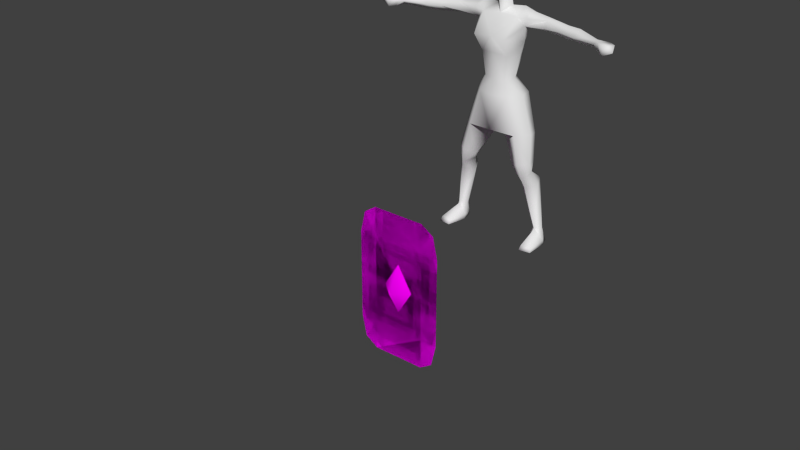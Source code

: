 # Source: germ_shield_a.blend  (saved by Blender 2.72.0; exported with 4.5.12 LTS)
import bpy
from mathutils import Matrix  # noqa: F401  (used for matrix-valued properties, if any)

bpy.ops.wm.read_factory_settings(use_empty=True)
scene = bpy.context.scene
scene.name = 'Scene'

# ---- collections
col_collection_1 = bpy.data.collections.new('Collection 1'); scene.collection.children.link(col_collection_1)

# ---- images (referenced by path relative to the original .blend; pixels are not part of the script)
import os
ASSET_DIR = os.environ.get("B2B_ASSET_DIR", "")  # directory of the original .blend (textures are referenced by path, not embedded)
HERE = os.path.dirname(os.path.abspath(__file__))  # packed textures are extracted next to this script under _unpacked/

def load_image(name, relpath, width, height, colorspace="sRGB"):
    """Load a texture the original file referenced (path relative to the .blend, or extracted next to this script)."""
    p = next((c for c in (os.path.join(HERE, relpath), os.path.join(ASSET_DIR, relpath)) if relpath and os.path.exists(c)), "")
    if p:
        img = bpy.data.images.load(p, check_existing=True)
        img.name = name
    else:  # same state as the original file: an image datablock whose file is absent (Cycles renders it pink)
        img = bpy.data.images.new(name, width, height)
        img.source = "FILE"
        img.filepath = "//" + (relpath or name)
    img.colorspace_settings.name = colorspace
    return img
img_pict_c_dds_cached_dds = load_image('pict_c.dds.cached.dds', 'pict_c.dds.cached.dds', 1024, 1024, 'sRGB')

# ---- materials (node trees are filled in below, after node groups)
mat_material = bpy.data.materials.new('Material')
mat_material.alpha_threshold = 0.0
mat_material.roughness = 0.5
mat_default = bpy.data.materials.new('Default')
mat_default.alpha_threshold = 0.0
mat_default.roughness = 0.5
mat_default.specular_intensity = 50.0

# ---- material node trees
mat_material.use_nodes = True; mat_material.node_tree.nodes.clear()
_N = mat_material.node_tree.nodes; _L = mat_material.node_tree.links
n0 = _N.new('ShaderNodeOutputMaterial'); n0.name = 'Material Output'; n0.location = (300, 300)
n1 = _N.new('ShaderNodeBsdfDiffuse'); n1.name = 'Diffuse BSDF'; n1.location = (10, 300)
n2 = _N.new('ShaderNodeTexImage'); n2.name = 'Image Texture'; n2.location = (-180, 300)
n2.width = 140
n2.image = img_pict_c_dds_cached_dds
_L.new(n1.outputs[0], n0.inputs[0])
_L.new(n2.outputs[0], n1.inputs[0])
n0.is_active_output = True

# ---- world
world_world = bpy.data.worlds.new('World'); scene.world = world_world
world_world.color = (0.05088, 0.05088, 0.05088)
world_world.use_sun_shadow = False
world_world.sun_shadow_jitter_overblur = 0.0
world_world.cycles.sampling_method = 'MANUAL'
world_world.cycles.sample_map_resolution = 256

# ---- meshes
me_plane_012 = bpy.data.meshes.new('Plane.012')
me_plane_012.from_pydata([(-2.091, -2.091, 0.0), (2.091, -2.091, 0.0), (-2.091, 2.091, 0.0), (2.091, 2.091, 0.0), (-1.412, -2.353, 0.0), (1.412, -2.353, 0.0), (1.412, 2.353, 0.0), (-1.412, 2.353, 0.0), (-2.353, 1.412, 0.0), (-2.353, -1.412, 0.0), (2.353, -1.412, 0.0), (2.353, 1.412, 0.0), (-1.412, -1.412, 0.0), (-1.412, 1.412, 0.0), (1.412, -1.412, 0.0), (1.412, 1.412, 0.0)], [], [(15, 3, 11), (13, 2, 7), (1, 14, 10), (0, 12, 4), (8, 2, 13), (5, 14, 1), (6, 3, 15), (9, 12, 0), (15, 7, 6), (15, 13, 7), (4, 14, 5), (12, 14, 4), (14, 11, 10), (14, 12, 13), (13, 9, 8), (13, 15, 14), (13, 12, 9), (14, 15, 11)])
me_plane_012.polygons.foreach_set('use_smooth', [True] * 18)
_uv = me_plane_012.uv_layers.new(name='UVMap')
_uv.uv.foreach_set('vector', [0.7999, 0.7999, 0.9999, 0.9999, 0.9999, 0.7999, 0.2001, 0.7999, 0.0001003, 0.9999, 0.2001, 0.9999, 0.9999, 9.998e-05, 0.7999, 0.2001, 0.9999, 0.2001, 9.998e-05, 0.0001005, 0.2001, 0.2001, 0.2001, 0.0001004, 0.0001002, 0.7999, 0.0001003, 0.9999, 0.2001, 0.7999, 0.7999, 0.0001, 0.7999, 0.2001, 0.9999, 9.998e-05, 0.7999, 0.9999, 0.9999, 0.9999, 0.7999, 0.7999, 0.0001001, 0.2001, 0.2001, 0.2001, 9.998e-05, 0.0001005, 0.7999, 0.7999, 0.2001, 0.9999, 0.7999, 0.9999, 0.7999, 0.7999, 0.2001, 0.7999, 0.2001, 0.9999, 0.2001, 0.0001004, 0.7999, 0.2001, 0.7999, 0.0001, 0.2001, 0.2001, 0.7999, 0.2001, 0.2001, 0.0001004, 0.7999, 0.2001, 0.9999, 0.7999, 0.9999, 0.2001, 0.7999, 0.2001, 0.2001, 0.2001, 0.2001, 0.7999, 0.2001, 0.7999, 0.0001001, 0.2001, 0.0001002, 0.7999, 0.2001, 0.7999, 0.7999, 0.7999, 0.7999, 0.2001, 0.2001, 0.7999, 0.2001, 0.2001, 0.0001001, 0.2001, 0.7999, 0.2001, 0.7999, 0.7999, 0.9999, 0.7999])
me_plane_012.materials.append(mat_material)
me_plane_012.use_remesh_preserve_volume = False
me_plane_012.use_remesh_preserve_attributes = False
me_plane_012.use_mirror_vertex_groups = False
me_plane_012.update()
me_plane_011 = bpy.data.meshes.new('Plane.011')
me_plane_011.from_pydata([(0.0, 1.821e-08, 0.1833), (-0.8138, 4.47e-08, -8.882e-16), (-1.192e-07, -0.7884, 1.516e-08), (1.192e-07, 0.7884, -1.516e-08), (0.8138, -4.47e-08, 8.882e-16), (-2.091, -2.091, 0.0), (2.091, -2.091, 0.0), (-2.091, 2.091, 0.0), (2.091, 2.091, 0.0), (-1.412, -2.353, 0.0), (1.412, -2.353, 0.0), (1.412, 2.353, 0.0), (-1.412, 2.353, 0.0), (-2.353, 1.412, 0.0), (-2.353, -1.412, 0.0), (2.353, -1.412, 0.0), (2.353, 1.412, 0.0), (-1.412, -1.412, 0.0), (-1.412, 1.412, 0.0), (1.412, -1.412, 0.0), (1.412, 1.412, 0.0)], [], [(0, 3, 1), (4, 0, 2), (0, 1, 2), (0, 4, 3), (20, 16, 8), (18, 12, 7), (6, 15, 19), (5, 9, 17), (13, 18, 7), (10, 6, 19), (11, 20, 8), (14, 5, 17), (20, 11, 12), (20, 12, 18), (9, 10, 19), (17, 9, 19), (19, 15, 16), (19, 18, 17), (18, 13, 14), (18, 19, 20), (18, 14, 17), (19, 16, 20)])
me_plane_011.polygons.foreach_set('use_smooth', [True] * 22)
_uv = me_plane_011.uv_layers.new(name='UVMap')
_uv.uv.foreach_set('vector', [0.5, 0.5, 0.5, 0.6678, 0.3322, 0.5, 0.6678, 0.5, 0.5, 0.5, 0.5, 0.3322, 0.5, 0.5, 0.3322, 0.5, 0.5, 0.3322, 0.5, 0.5, 0.6678, 0.5, 0.5, 0.6678, 0.7999, 0.7999, 0.9999, 0.7999, 0.9999, 0.9999, 0.2001, 0.7999, 0.2001, 0.9999, 0.0001003, 0.9999, 0.9999, 9.998e-05, 0.9999, 0.2001, 0.7999, 0.2001, 9.998e-05, 0.0001005, 0.2001, 0.0001004, 0.2001, 0.2001, 0.0001002, 0.7999, 0.2001, 0.7999, 0.0001003, 0.9999, 0.7999, 0.0001, 0.9999, 9.998e-05, 0.7999, 0.2001, 0.7999, 0.9999, 0.7999, 0.7999, 0.9999, 0.9999, 0.0001001, 0.2001, 9.998e-05, 0.0001005, 0.2001, 0.2001, 0.7999, 0.7999, 0.7999, 0.9999, 0.2001, 0.9999, 0.7999, 0.7999, 0.2001, 0.9999, 0.2001, 0.7999, 0.2001, 0.0001004, 0.7999, 0.0001, 0.7999, 0.2001, 0.2001, 0.2001, 0.2001, 0.0001004, 0.7999, 0.2001, 0.7999, 0.2001, 0.9999, 0.2001, 0.9999, 0.7999, 0.7999, 0.2001, 0.2001, 0.7999, 0.2001, 0.2001, 0.2001, 0.7999, 0.0001002, 0.7999, 0.0001001, 0.2001, 0.2001, 0.7999, 0.7999, 0.2001, 0.7999, 0.7999, 0.2001, 0.7999, 0.0001001, 0.2001, 0.2001, 0.2001, 0.7999, 0.2001, 0.9999, 0.7999, 0.7999, 0.7999])
me_plane_011.materials.append(mat_material)
me_plane_011.use_remesh_preserve_volume = False
me_plane_011.use_remesh_preserve_attributes = False
me_plane_011.use_mirror_vertex_groups = False
me_plane_011.update()
me_plane_010 = bpy.data.meshes.new('Plane.010')
me_plane_010.from_pydata([(-2.091, -2.091, 0.0), (2.091, -2.091, 0.0), (-2.091, 2.091, 0.0), (2.091, 2.091, 0.0), (-1.412, -2.353, 0.0), (1.412, -2.353, 0.0), (1.412, 2.353, 0.0), (-1.412, 2.353, 0.0), (-2.353, 1.412, 0.0), (-2.353, -1.412, 0.0), (2.353, -1.412, 0.0), (2.353, 1.412, 0.0), (-1.412, -1.412, 0.0), (-1.412, 1.412, 0.0), (1.412, -1.412, 0.0), (1.412, 1.412, 0.0)], [], [(15, 3, 11), (13, 2, 7), (1, 14, 10), (0, 12, 4), (8, 2, 13), (5, 14, 1), (6, 3, 15), (9, 12, 0), (15, 7, 6), (15, 13, 7), (4, 14, 5), (12, 14, 4), (14, 11, 10), (14, 12, 13), (13, 9, 8), (13, 15, 14), (13, 12, 9), (14, 15, 11)])
me_plane_010.polygons.foreach_set('use_smooth', [True] * 18)
_uv = me_plane_010.uv_layers.new(name='UVMap')
_uv.uv.foreach_set('vector', [0.7999, 0.7999, 0.9999, 0.9999, 0.9999, 0.7999, 0.2001, 0.7999, 0.0001003, 0.9999, 0.2001, 0.9999, 0.9999, 9.998e-05, 0.7999, 0.2001, 0.9999, 0.2001, 9.998e-05, 0.0001005, 0.2001, 0.2001, 0.2001, 0.0001004, 0.0001002, 0.7999, 0.0001003, 0.9999, 0.2001, 0.7999, 0.7999, 0.0001, 0.7999, 0.2001, 0.9999, 9.998e-05, 0.7999, 0.9999, 0.9999, 0.9999, 0.7999, 0.7999, 0.0001001, 0.2001, 0.2001, 0.2001, 9.998e-05, 0.0001005, 0.7999, 0.7999, 0.2001, 0.9999, 0.7999, 0.9999, 0.7999, 0.7999, 0.2001, 0.7999, 0.2001, 0.9999, 0.2001, 0.0001004, 0.7999, 0.2001, 0.7999, 0.0001, 0.2001, 0.2001, 0.7999, 0.2001, 0.2001, 0.0001004, 0.7999, 0.2001, 0.9999, 0.7999, 0.9999, 0.2001, 0.7999, 0.2001, 0.2001, 0.2001, 0.2001, 0.7999, 0.2001, 0.7999, 0.0001001, 0.2001, 0.0001002, 0.7999, 0.2001, 0.7999, 0.7999, 0.7999, 0.7999, 0.2001, 0.2001, 0.7999, 0.2001, 0.2001, 0.0001001, 0.2001, 0.7999, 0.2001, 0.7999, 0.7999, 0.9999, 0.7999])
me_plane_010.materials.append(mat_material)
me_plane_010.use_remesh_preserve_volume = False
me_plane_010.use_remesh_preserve_attributes = False
me_plane_010.use_mirror_vertex_groups = False
me_plane_010.update()
me_plane_009 = bpy.data.meshes.new('Plane.009')
me_plane_009.from_pydata([(-2.091, -2.091, 0.0), (2.091, -2.091, 0.0), (-2.091, 2.091, 0.0), (2.091, 2.091, 0.0), (-1.412, -2.353, 0.0), (1.412, -2.353, 0.0), (1.412, 2.353, 0.0), (-1.412, 2.353, 0.0), (-2.353, 1.412, 0.0), (-2.353, -1.412, 0.0), (2.353, -1.412, 0.0), (2.353, 1.412, 0.0), (-1.412, -1.412, 0.0), (-1.412, 1.412, 0.0), (1.412, -1.412, 0.0), (1.412, 1.412, 0.0)], [], [(15, 3, 11), (13, 2, 7), (1, 14, 10), (0, 12, 4), (8, 2, 13), (5, 14, 1), (6, 3, 15), (9, 12, 0), (15, 7, 6), (15, 13, 7), (4, 14, 5), (12, 14, 4), (14, 11, 10), (14, 12, 13), (13, 9, 8), (13, 15, 14), (13, 12, 9), (14, 15, 11)])
me_plane_009.polygons.foreach_set('use_smooth', [True] * 18)
_uv = me_plane_009.uv_layers.new(name='UVMap')
_uv.uv.foreach_set('vector', [0.7999, 0.7999, 0.9999, 0.9999, 0.9999, 0.7999, 0.2001, 0.7999, 0.0001003, 0.9999, 0.2001, 0.9999, 0.9999, 9.998e-05, 0.7999, 0.2001, 0.9999, 0.2001, 9.998e-05, 0.0001005, 0.2001, 0.2001, 0.2001, 0.0001004, 0.0001002, 0.7999, 0.0001003, 0.9999, 0.2001, 0.7999, 0.7999, 0.0001, 0.7999, 0.2001, 0.9999, 9.998e-05, 0.7999, 0.9999, 0.9999, 0.9999, 0.7999, 0.7999, 0.0001001, 0.2001, 0.2001, 0.2001, 9.998e-05, 0.0001005, 0.7999, 0.7999, 0.2001, 0.9999, 0.7999, 0.9999, 0.7999, 0.7999, 0.2001, 0.7999, 0.2001, 0.9999, 0.2001, 0.0001004, 0.7999, 0.2001, 0.7999, 0.0001, 0.2001, 0.2001, 0.7999, 0.2001, 0.2001, 0.0001004, 0.7999, 0.2001, 0.9999, 0.7999, 0.9999, 0.2001, 0.7999, 0.2001, 0.2001, 0.2001, 0.2001, 0.7999, 0.2001, 0.7999, 0.0001001, 0.2001, 0.0001002, 0.7999, 0.2001, 0.7999, 0.7999, 0.7999, 0.7999, 0.2001, 0.2001, 0.7999, 0.2001, 0.2001, 0.0001001, 0.2001, 0.7999, 0.2001, 0.7999, 0.7999, 0.9999, 0.7999])
me_plane_009.materials.append(mat_material)
me_plane_009.use_remesh_preserve_volume = False
me_plane_009.use_remesh_preserve_attributes = False
me_plane_009.use_mirror_vertex_groups = False
me_plane_009.update()
me_plane_008 = bpy.data.meshes.new('Plane.008')
me_plane_008.from_pydata([(-0.5436, -0.92, 0.0), (0.5436, -0.92, 0.0), (-0.5436, 0.92, 0.0), (0.5436, 0.92, 0.0), (-0.3671, -1.035, 0.0), (0.3671, -1.035, 0.0), (0.3671, 1.035, 0.0), (-0.3671, 1.035, 0.0), (-0.6118, 0.6212, 0.0), (-0.6118, -0.6212, 0.0), (0.6118, -0.6212, 0.0), (0.6118, 0.6212, 0.0), (-0.3671, -0.6212, 0.0), (-0.3671, 0.6212, 0.0), (0.3671, -0.6212, 0.0), (0.3671, 0.6212, 0.0)], [], [(15, 3, 11), (13, 2, 7), (1, 14, 10), (0, 12, 4), (8, 2, 13), (5, 14, 1), (6, 3, 15), (9, 12, 0), (15, 7, 6), (15, 13, 7), (4, 14, 5), (12, 14, 4), (14, 11, 10), (14, 12, 13), (13, 9, 8), (13, 15, 14), (13, 12, 9), (14, 15, 11)])
me_plane_008.polygons.foreach_set('use_smooth', [True] * 18)
_uv = me_plane_008.uv_layers.new(name='UVMap')
_uv.uv.foreach_set('vector', [0.7999, 0.7999, 0.9999, 0.9999, 0.9999, 0.7999, 0.2001, 0.7999, 0.0001003, 0.9999, 0.2001, 0.9999, 0.9999, 9.998e-05, 0.7999, 0.2001, 0.9999, 0.2001, 9.998e-05, 0.0001005, 0.2001, 0.2001, 0.2001, 0.0001004, 0.0001002, 0.7999, 0.0001003, 0.9999, 0.2001, 0.7999, 0.7999, 0.0001, 0.7999, 0.2001, 0.9999, 9.998e-05, 0.7999, 0.9999, 0.9999, 0.9999, 0.7999, 0.7999, 0.0001001, 0.2001, 0.2001, 0.2001, 9.998e-05, 0.0001005, 0.7999, 0.7999, 0.2001, 0.9999, 0.7999, 0.9999, 0.7999, 0.7999, 0.2001, 0.7999, 0.2001, 0.9999, 0.2001, 0.0001004, 0.7999, 0.2001, 0.7999, 0.0001, 0.2001, 0.2001, 0.7999, 0.2001, 0.2001, 0.0001004, 0.7999, 0.2001, 0.9999, 0.7999, 0.9999, 0.2001, 0.7999, 0.2001, 0.2001, 0.2001, 0.2001, 0.7999, 0.2001, 0.7999, 0.0001001, 0.2001, 0.0001002, 0.7999, 0.2001, 0.7999, 0.7999, 0.7999, 0.7999, 0.2001, 0.2001, 0.7999, 0.2001, 0.2001, 0.0001001, 0.2001, 0.7999, 0.2001, 0.7999, 0.7999, 0.9999, 0.7999])
me_plane_008.materials.append(mat_material)
me_plane_008.use_remesh_preserve_volume = False
me_plane_008.use_remesh_preserve_attributes = False
me_plane_008.use_mirror_vertex_groups = False
me_plane_008.update()
me_plane_007 = bpy.data.meshes.new('Plane.007')
me_plane_007.from_pydata([(0.0, 1.821e-08, 0.1833), (-0.8138, 4.47e-08, -8.882e-16), (-1.192e-07, -0.7884, 1.516e-08), (1.192e-07, 0.7884, -1.516e-08), (0.8138, -4.47e-08, 8.882e-16), (-2.091, -2.091, 0.0), (2.091, -2.091, 0.0), (-2.091, 2.091, 0.0), (2.091, 2.091, 0.0), (-1.412, -2.353, 0.0), (1.412, -2.353, 0.0), (1.412, 2.353, 0.0), (-1.412, 2.353, 0.0), (-2.353, 1.412, 0.0), (-2.353, -1.412, 0.0), (2.353, -1.412, 0.0), (2.353, 1.412, 0.0), (-1.412, -1.412, 0.0), (-1.412, 1.412, 0.0), (1.412, -1.412, 0.0), (1.412, 1.412, 0.0)], [], [(0, 3, 1), (4, 0, 2), (0, 1, 2), (0, 4, 3), (20, 16, 8), (18, 12, 7), (6, 15, 19), (5, 9, 17), (13, 18, 7), (10, 6, 19), (11, 20, 8), (14, 5, 17), (20, 11, 12), (20, 12, 18), (9, 10, 19), (17, 9, 19), (19, 15, 16), (19, 18, 17), (18, 13, 14), (18, 19, 20), (18, 14, 17), (19, 16, 20)])
me_plane_007.polygons.foreach_set('use_smooth', [True] * 22)
_uv = me_plane_007.uv_layers.new(name='UVMap')
_uv.uv.foreach_set('vector', [0.5, 0.5, 0.5, 0.6678, 0.3322, 0.5, 0.6678, 0.5, 0.5, 0.5, 0.5, 0.3322, 0.5, 0.5, 0.3322, 0.5, 0.5, 0.3322, 0.5, 0.5, 0.6678, 0.5, 0.5, 0.6678, 0.7999, 0.7999, 0.9999, 0.7999, 0.9999, 0.9999, 0.2001, 0.7999, 0.2001, 0.9999, 0.0001003, 0.9999, 0.9999, 9.998e-05, 0.9999, 0.2001, 0.7999, 0.2001, 9.998e-05, 0.0001005, 0.2001, 0.0001004, 0.2001, 0.2001, 0.0001002, 0.7999, 0.2001, 0.7999, 0.0001003, 0.9999, 0.7999, 0.0001, 0.9999, 9.998e-05, 0.7999, 0.2001, 0.7999, 0.9999, 0.7999, 0.7999, 0.9999, 0.9999, 0.0001001, 0.2001, 9.998e-05, 0.0001005, 0.2001, 0.2001, 0.7999, 0.7999, 0.7999, 0.9999, 0.2001, 0.9999, 0.7999, 0.7999, 0.2001, 0.9999, 0.2001, 0.7999, 0.2001, 0.0001004, 0.7999, 0.0001, 0.7999, 0.2001, 0.2001, 0.2001, 0.2001, 0.0001004, 0.7999, 0.2001, 0.7999, 0.2001, 0.9999, 0.2001, 0.9999, 0.7999, 0.7999, 0.2001, 0.2001, 0.7999, 0.2001, 0.2001, 0.2001, 0.7999, 0.0001002, 0.7999, 0.0001001, 0.2001, 0.2001, 0.7999, 0.7999, 0.2001, 0.7999, 0.7999, 0.2001, 0.7999, 0.0001001, 0.2001, 0.2001, 0.2001, 0.7999, 0.2001, 0.9999, 0.7999, 0.7999, 0.7999])
me_plane_007.materials.append(mat_material)
me_plane_007.use_remesh_preserve_volume = False
me_plane_007.use_remesh_preserve_attributes = False
me_plane_007.use_mirror_vertex_groups = False
me_plane_007.update()
me_plane_006 = bpy.data.meshes.new('Plane.006')
me_plane_006.from_pydata([(-2.091, -2.091, 0.0), (2.091, -2.091, 0.0), (-2.091, 2.091, 0.0), (2.091, 2.091, 0.0), (-1.412, -2.353, 0.0), (1.412, -2.353, 0.0), (1.412, 2.353, 0.0), (-1.412, 2.353, 0.0), (-2.353, 1.412, 0.0), (-2.353, -1.412, 0.0), (2.353, -1.412, 0.0), (2.353, 1.412, 0.0), (-1.412, -1.412, 0.0), (-1.412, 1.412, 0.0), (1.412, -1.412, 0.0), (1.412, 1.412, 0.0)], [], [(15, 3, 11), (13, 2, 7), (1, 14, 10), (0, 12, 4), (8, 2, 13), (5, 14, 1), (6, 3, 15), (9, 12, 0), (15, 7, 6), (15, 13, 7), (4, 14, 5), (12, 14, 4), (14, 11, 10), (14, 12, 13), (13, 9, 8), (13, 15, 14), (13, 12, 9), (14, 15, 11)])
me_plane_006.polygons.foreach_set('use_smooth', [True] * 18)
_uv = me_plane_006.uv_layers.new(name='UVMap')
_uv.uv.foreach_set('vector', [0.7999, 0.7999, 0.9999, 0.9999, 0.9999, 0.7999, 0.2001, 0.7999, 0.0001003, 0.9999, 0.2001, 0.9999, 0.9999, 9.998e-05, 0.7999, 0.2001, 0.9999, 0.2001, 9.998e-05, 0.0001005, 0.2001, 0.2001, 0.2001, 0.0001004, 0.0001002, 0.7999, 0.0001003, 0.9999, 0.2001, 0.7999, 0.7999, 0.0001, 0.7999, 0.2001, 0.9999, 9.998e-05, 0.7999, 0.9999, 0.9999, 0.9999, 0.7999, 0.7999, 0.0001001, 0.2001, 0.2001, 0.2001, 9.998e-05, 0.0001005, 0.7999, 0.7999, 0.2001, 0.9999, 0.7999, 0.9999, 0.7999, 0.7999, 0.2001, 0.7999, 0.2001, 0.9999, 0.2001, 0.0001004, 0.7999, 0.2001, 0.7999, 0.0001, 0.2001, 0.2001, 0.7999, 0.2001, 0.2001, 0.0001004, 0.7999, 0.2001, 0.9999, 0.7999, 0.9999, 0.2001, 0.7999, 0.2001, 0.2001, 0.2001, 0.2001, 0.7999, 0.2001, 0.7999, 0.0001001, 0.2001, 0.0001002, 0.7999, 0.2001, 0.7999, 0.7999, 0.7999, 0.7999, 0.2001, 0.2001, 0.7999, 0.2001, 0.2001, 0.0001001, 0.2001, 0.7999, 0.2001, 0.7999, 0.7999, 0.9999, 0.7999])
me_plane_006.materials.append(mat_material)
me_plane_006.use_remesh_preserve_volume = False
me_plane_006.use_remesh_preserve_attributes = False
me_plane_006.use_mirror_vertex_groups = False
me_plane_006.update()
me_plane_005 = bpy.data.meshes.new('Plane.005')
me_plane_005.from_pydata([(0.0, 1.821e-08, 0.1833), (-0.8138, 4.47e-08, -8.882e-16), (-1.192e-07, -0.7884, 1.516e-08), (1.192e-07, 0.7884, -1.516e-08), (0.8138, -4.47e-08, 8.882e-16), (-2.091, -2.091, 0.0), (2.091, -2.091, 0.0), (-2.091, 2.091, 0.0), (2.091, 2.091, 0.0), (-1.412, -2.353, 0.0), (1.412, -2.353, 0.0), (1.412, 2.353, 0.0), (-1.412, 2.353, 0.0), (-2.353, 1.412, 0.0), (-2.353, -1.412, 0.0), (2.353, -1.412, 0.0), (2.353, 1.412, 0.0), (-1.412, -1.412, 0.0), (-1.412, 1.412, 0.0), (1.412, -1.412, 0.0), (1.412, 1.412, 0.0)], [], [(0, 3, 1), (4, 0, 2), (0, 1, 2), (0, 4, 3), (20, 16, 8), (18, 12, 7), (6, 15, 19), (5, 9, 17), (13, 18, 7), (10, 6, 19), (11, 20, 8), (14, 5, 17), (20, 11, 12), (20, 12, 18), (9, 10, 19), (17, 9, 19), (19, 15, 16), (19, 18, 17), (18, 13, 14), (18, 19, 20), (18, 14, 17), (19, 16, 20)])
me_plane_005.polygons.foreach_set('use_smooth', [True] * 22)
_uv = me_plane_005.uv_layers.new(name='UVMap')
_uv.uv.foreach_set('vector', [0.5, 0.5, 0.5, 0.6678, 0.3322, 0.5, 0.6678, 0.5, 0.5, 0.5, 0.5, 0.3322, 0.5, 0.5, 0.3322, 0.5, 0.5, 0.3322, 0.5, 0.5, 0.6678, 0.5, 0.5, 0.6678, 0.7999, 0.7999, 0.9999, 0.7999, 0.9999, 0.9999, 0.2001, 0.7999, 0.2001, 0.9999, 0.0001003, 0.9999, 0.9999, 9.998e-05, 0.9999, 0.2001, 0.7999, 0.2001, 9.998e-05, 0.0001005, 0.2001, 0.0001004, 0.2001, 0.2001, 0.0001002, 0.7999, 0.2001, 0.7999, 0.0001003, 0.9999, 0.7999, 0.0001, 0.9999, 9.998e-05, 0.7999, 0.2001, 0.7999, 0.9999, 0.7999, 0.7999, 0.9999, 0.9999, 0.0001001, 0.2001, 9.998e-05, 0.0001005, 0.2001, 0.2001, 0.7999, 0.7999, 0.7999, 0.9999, 0.2001, 0.9999, 0.7999, 0.7999, 0.2001, 0.9999, 0.2001, 0.7999, 0.2001, 0.0001004, 0.7999, 0.0001, 0.7999, 0.2001, 0.2001, 0.2001, 0.2001, 0.0001004, 0.7999, 0.2001, 0.7999, 0.2001, 0.9999, 0.2001, 0.9999, 0.7999, 0.7999, 0.2001, 0.2001, 0.7999, 0.2001, 0.2001, 0.2001, 0.7999, 0.0001002, 0.7999, 0.0001001, 0.2001, 0.2001, 0.7999, 0.7999, 0.2001, 0.7999, 0.7999, 0.2001, 0.7999, 0.0001001, 0.2001, 0.2001, 0.2001, 0.7999, 0.2001, 0.9999, 0.7999, 0.7999, 0.7999])
me_plane_005.materials.append(mat_material)
me_plane_005.use_remesh_preserve_volume = False
me_plane_005.use_remesh_preserve_attributes = False
me_plane_005.use_mirror_vertex_groups = False
me_plane_005.update()
me_plane_004 = bpy.data.meshes.new('Plane.004')
me_plane_004.from_pydata([(0.0, 1.821e-08, 0.1833), (-0.8138, 4.47e-08, -8.882e-16), (-1.192e-07, -0.7884, 1.516e-08), (1.192e-07, 0.7884, -1.516e-08), (0.8138, -4.47e-08, 8.882e-16), (-2.091, -2.091, 0.0), (2.091, -2.091, 0.0), (-2.091, 2.091, 0.0), (2.091, 2.091, 0.0), (-1.412, -2.353, 0.0), (1.412, -2.353, 0.0), (1.412, 2.353, 0.0), (-1.412, 2.353, 0.0), (-2.353, 1.412, 0.0), (-2.353, -1.412, 0.0), (2.353, -1.412, 0.0), (2.353, 1.412, 0.0), (-1.412, -1.412, 0.0), (-1.412, 1.412, 0.0), (1.412, -1.412, 0.0), (1.412, 1.412, 0.0)], [], [(0, 3, 1), (4, 0, 2), (0, 1, 2), (0, 4, 3), (20, 16, 8), (18, 12, 7), (6, 15, 19), (5, 9, 17), (13, 18, 7), (10, 6, 19), (11, 20, 8), (14, 5, 17), (20, 11, 12), (20, 12, 18), (9, 10, 19), (17, 9, 19), (19, 15, 16), (19, 18, 17), (18, 13, 14), (18, 19, 20), (18, 14, 17), (19, 16, 20)])
me_plane_004.polygons.foreach_set('use_smooth', [True] * 22)
_uv = me_plane_004.uv_layers.new(name='UVMap')
_uv.uv.foreach_set('vector', [0.5, 0.5, 0.5, 0.6678, 0.3322, 0.5, 0.6678, 0.5, 0.5, 0.5, 0.5, 0.3322, 0.5, 0.5, 0.3322, 0.5, 0.5, 0.3322, 0.5, 0.5, 0.6678, 0.5, 0.5, 0.6678, 0.7999, 0.7999, 0.9999, 0.7999, 0.9999, 0.9999, 0.2001, 0.7999, 0.2001, 0.9999, 0.0001003, 0.9999, 0.9999, 9.998e-05, 0.9999, 0.2001, 0.7999, 0.2001, 9.998e-05, 0.0001005, 0.2001, 0.0001004, 0.2001, 0.2001, 0.0001002, 0.7999, 0.2001, 0.7999, 0.0001003, 0.9999, 0.7999, 0.0001, 0.9999, 9.998e-05, 0.7999, 0.2001, 0.7999, 0.9999, 0.7999, 0.7999, 0.9999, 0.9999, 0.0001001, 0.2001, 9.998e-05, 0.0001005, 0.2001, 0.2001, 0.7999, 0.7999, 0.7999, 0.9999, 0.2001, 0.9999, 0.7999, 0.7999, 0.2001, 0.9999, 0.2001, 0.7999, 0.2001, 0.0001004, 0.7999, 0.0001, 0.7999, 0.2001, 0.2001, 0.2001, 0.2001, 0.0001004, 0.7999, 0.2001, 0.7999, 0.2001, 0.9999, 0.2001, 0.9999, 0.7999, 0.7999, 0.2001, 0.2001, 0.7999, 0.2001, 0.2001, 0.2001, 0.7999, 0.0001002, 0.7999, 0.0001001, 0.2001, 0.2001, 0.7999, 0.7999, 0.2001, 0.7999, 0.7999, 0.2001, 0.7999, 0.0001001, 0.2001, 0.2001, 0.2001, 0.7999, 0.2001, 0.9999, 0.7999, 0.7999, 0.7999])
me_plane_004.materials.append(mat_material)
me_plane_004.use_remesh_preserve_volume = False
me_plane_004.use_remesh_preserve_attributes = False
me_plane_004.use_mirror_vertex_groups = False
me_plane_004.update()
me_plane_003 = bpy.data.meshes.new('Plane.003')
me_plane_003.from_pydata([(-2.091, -2.091, 0.0), (2.091, -2.091, 0.0), (-2.091, 2.091, 0.0), (2.091, 2.091, 0.0), (-1.412, -2.353, 0.0), (1.412, -2.353, 0.0), (1.412, 2.353, 0.0), (-1.412, 2.353, 0.0), (-2.353, 1.412, 0.0), (-2.353, -1.412, 0.0), (2.353, -1.412, 0.0), (2.353, 1.412, 0.0), (-1.412, -1.412, 0.0), (-1.412, 1.412, 0.0), (1.412, -1.412, 0.0), (1.412, 1.412, 0.0)], [], [(15, 11, 3), (13, 7, 2), (1, 10, 14), (0, 4, 12), (8, 13, 2), (5, 1, 14), (6, 15, 3), (9, 0, 12), (15, 6, 7), (15, 7, 13), (4, 5, 14), (12, 4, 14), (14, 10, 11), (14, 13, 12), (13, 8, 9), (13, 14, 15), (13, 9, 12), (14, 11, 15)])
me_plane_003.polygons.foreach_set('use_smooth', [True] * 18)
_uv = me_plane_003.uv_layers.new(name='UVMap')
_uv.uv.foreach_set('vector', [0.7999, 0.7999, 0.9999, 0.7999, 0.9999, 0.9999, 0.2001, 0.7999, 0.2001, 0.9999, 0.0001003, 0.9999, 0.9999, 9.998e-05, 0.9999, 0.2001, 0.7999, 0.2001, 9.998e-05, 0.0001005, 0.2001, 0.0001004, 0.2001, 0.2001, 0.0001002, 0.7999, 0.2001, 0.7999, 0.0001003, 0.9999, 0.7999, 0.0001, 0.9999, 9.998e-05, 0.7999, 0.2001, 0.7999, 0.9999, 0.7999, 0.7999, 0.9999, 0.9999, 0.0001001, 0.2001, 9.998e-05, 0.0001005, 0.2001, 0.2001, 0.7999, 0.7999, 0.7999, 0.9999, 0.2001, 0.9999, 0.7999, 0.7999, 0.2001, 0.9999, 0.2001, 0.7999, 0.2001, 0.0001004, 0.7999, 0.0001, 0.7999, 0.2001, 0.2001, 0.2001, 0.2001, 0.0001004, 0.7999, 0.2001, 0.7999, 0.2001, 0.9999, 0.2001, 0.9999, 0.7999, 0.7999, 0.2001, 0.2001, 0.7999, 0.2001, 0.2001, 0.2001, 0.7999, 0.0001002, 0.7999, 0.0001001, 0.2001, 0.2001, 0.7999, 0.7999, 0.2001, 0.7999, 0.7999, 0.2001, 0.7999, 0.0001001, 0.2001, 0.2001, 0.2001, 0.7999, 0.2001, 0.9999, 0.7999, 0.7999, 0.7999])
me_plane_003.materials.append(mat_material)
me_plane_003.use_remesh_preserve_volume = False
me_plane_003.use_remesh_preserve_attributes = False
me_plane_003.use_mirror_vertex_groups = False
me_plane_003.update()
me_cube_001 = bpy.data.meshes.new('Cube.001')
me_cube_001.from_pydata([(0.0, -1.225, 0.0), (-1.0, 0.0, -1.0), (1.639, 0.0, -1.639), (-1.639, 0.0, 1.639), (1.0, 0.0, 1.0)], [], [(0, 3, 1), (4, 0, 2), (0, 1, 2), (0, 4, 3)])
me_cube_001.polygons.foreach_set('use_smooth', [True] * 4)
_uv = me_cube_001.uv_layers.new(name='UVMap')
_uv.uv.foreach_set('vector', [0.5, 0.5, 0.5, 0.6678, 0.3322, 0.5, 0.6678, 0.5, 0.5, 0.5, 0.5, 0.3322, 0.5, 0.5, 0.3322, 0.5, 0.5, 0.3322, 0.5, 0.5, 0.6678, 0.5, 0.5, 0.6678])
me_cube_001.materials.append(mat_material)
me_cube_001.use_remesh_preserve_volume = False
me_cube_001.use_remesh_preserve_attributes = False
me_cube_001.use_mirror_vertex_groups = False
me_cube_001.update()
me_plane = bpy.data.meshes.new('Plane')
me_plane.from_pydata([(0.0, 8.013e-09, 0.1833), (-0.2116, 1.967e-08, -8.882e-16), (-3.099e-08, -0.3469, 1.516e-08), (3.099e-08, 0.3469, -1.516e-08), (0.2116, -1.967e-08, 8.882e-16), (-0.5436, -0.92, 0.0), (0.5436, -0.92, 0.0), (-0.5436, 0.92, 0.0), (0.5436, 0.92, 0.0), (-0.3671, -1.035, 0.0), (0.3671, -1.035, 0.0), (0.3671, 1.035, 0.0), (-0.3671, 1.035, 0.0), (-0.6118, 0.6212, 0.0), (-0.6118, -0.6212, 0.0), (0.6118, -0.6212, 0.0), (0.6118, 0.6212, 0.0), (-0.3671, -0.6212, 0.0), (-0.3671, 0.6212, 0.0), (0.3671, -0.6212, 0.0), (0.3671, 0.6212, 0.0)], [], [(0, 3, 1), (4, 0, 2), (0, 1, 2), (0, 4, 3), (20, 16, 8), (18, 12, 7), (6, 15, 19), (5, 9, 17), (13, 18, 7), (10, 6, 19), (11, 20, 8), (14, 5, 17), (20, 11, 12), (20, 12, 18), (9, 10, 19), (17, 9, 19), (19, 15, 16), (19, 18, 17), (18, 13, 14), (18, 19, 20), (18, 14, 17), (19, 16, 20)])
me_plane.polygons.foreach_set('use_smooth', [True] * 22)
_uv = me_plane.uv_layers.new(name='UVMap')
_uv.uv.foreach_set('vector', [0.5, 0.5, 0.5, 0.6678, 0.3322, 0.5, 0.6678, 0.5, 0.5, 0.5, 0.5, 0.3322, 0.5, 0.5, 0.3322, 0.5, 0.5, 0.3322, 0.5, 0.5, 0.6678, 0.5, 0.5, 0.6678, 0.7999, 0.7999, 0.9999, 0.7999, 0.9999, 0.9999, 0.2001, 0.7999, 0.2001, 0.9999, 0.0001003, 0.9999, 0.9999, 9.998e-05, 0.9999, 0.2001, 0.7999, 0.2001, 9.998e-05, 0.0001005, 0.2001, 0.0001004, 0.2001, 0.2001, 0.0001002, 0.7999, 0.2001, 0.7999, 0.0001003, 0.9999, 0.7999, 0.0001, 0.9999, 9.998e-05, 0.7999, 0.2001, 0.7999, 0.9999, 0.7999, 0.7999, 0.9999, 0.9999, 0.0001001, 0.2001, 9.998e-05, 0.0001005, 0.2001, 0.2001, 0.7999, 0.7999, 0.7999, 0.9999, 0.2001, 0.9999, 0.7999, 0.7999, 0.2001, 0.9999, 0.2001, 0.7999, 0.2001, 0.0001004, 0.7999, 0.0001, 0.7999, 0.2001, 0.2001, 0.2001, 0.2001, 0.0001004, 0.7999, 0.2001, 0.7999, 0.2001, 0.9999, 0.2001, 0.9999, 0.7999, 0.7999, 0.2001, 0.2001, 0.7999, 0.2001, 0.2001, 0.2001, 0.7999, 0.0001002, 0.7999, 0.0001001, 0.2001, 0.2001, 0.7999, 0.7999, 0.2001, 0.7999, 0.7999, 0.2001, 0.7999, 0.0001001, 0.2001, 0.2001, 0.2001, 0.7999, 0.2001, 0.9999, 0.7999, 0.7999, 0.7999])
me_plane.materials.append(mat_material)
me_plane.use_remesh_preserve_volume = False
me_plane.use_remesh_preserve_attributes = False
me_plane.use_mirror_vertex_groups = False
me_plane.update()
me_dudette_skirt = bpy.data.meshes.new('dudette_skirt')
me_dudette_skirt.from_pydata([(-134.4, -89.89, 73.32), (-135.3, -98.85, 61.0), (-129.5, -77.97, 60.99), (-127.4, -88.37, 60.94), (-138.9, -96.9, 73.23), (-137.6, -83.54, 73.12), (-147.4, -101.2, 60.93), (-147.4, -98.89, 73.21), (-147.1, -69.62, 44.11), (-160.4, -89.88, 73.33), (-159.5, -98.85, 61.0), (-165.3, -77.97, 60.99), (-167.4, -88.37, 60.94), (-155.9, -96.89, 73.24), (-157.2, -83.53, 73.11), (-147.4, -70.26, 60.84), (-147.4, -80.02, 72.68), (-162.2, -75.48, 32.02), (-175.4, -81.96, 32.03), (-176.3, -88.71, 32.03), (-167.3, -98.89, 32.02), (-147.1, -101.8, 33.25), (-147.1, -70.22, 33.25), (-119.4, -81.96, 32.03), (-118.6, -88.71, 32.03), (-132.6, -75.48, 32.02), (-127.5, -98.89, 32.02), (-147.0, -85.44, 35.24), (-115.1, -93.34, 11.0), (-121.9, -83.1, 2.54), (-122.6, -99.47, 9.7), (-129.9, -85.6, 7.511), (-116.8, -85.72, 11.06), (-115.3, -89.87, 3.454), (-126.7, -88.78, 0.7098), (-118.3, -93.77, -8.928), (-111.4, -86.21, -7.398), (-122.7, -79.55, -6.397), (-114.6, -78.73, -4.09), (-111.3, -87.5, -44.32), (-110.9, -78.68, -43.07), (-114.9, -78.81, -43.86), (-115.6, -79.48, -56.5), (-113.8, -104.6, -56.49), (-130.3, -94.36, 6.172), (-125.2, -85.99, -11.92), (-115.7, -83.13, -45.38), (-107.3, -82.87, -43.91), (-119.6, -96.18, -3.564), (-104.4, -84.15, -56.5), (-107.2, -77.11, -56.49), (-117.3, -88.77, -56.51), (-104.2, -103.3, -56.49), (-108.5, -77.15, -53.19), (-115.6, -78.75, -53.19), (-105.0, -84.01, -53.19), (-117.0, -86.62, -53.19), (-104.7, -101.1, -53.19), (-113.4, -101.9, -53.19), (-124.1, -79.5, 11.39), (-147.0, -85.44, 35.24), (-179.6, -93.34, 11.0), (-177.9, -85.72, 11.06), (-170.7, -79.5, 11.39), (-172.2, -99.47, 9.7), (-175.2, -96.18, -3.564), (-179.5, -89.87, 3.454), (-164.9, -85.6, 7.511), (-164.5, -94.36, 6.172), (-168.1, -88.78, 0.7098), (-183.4, -86.21, -7.398), (-176.6, -93.77, -8.928), (-180.2, -78.73, -4.09), (-172.1, -79.55, -6.397), (-172.9, -83.1, 2.54), (-169.6, -85.99, -11.92), (-183.5, -87.5, -44.32), (-187.5, -82.87, -43.91), (-183.9, -78.68, -43.07), (-179.9, -78.81, -43.86), (-179.1, -83.13, -45.38), (-186.3, -77.15, -53.19), (-187.6, -77.11, -56.49), (-179.2, -79.48, -56.5), (-179.2, -78.75, -53.19), (-189.8, -84.01, -53.19), (-177.9, -86.62, -53.19), (-190.1, -101.1, -53.19), (-181.0, -104.6, -56.49), (-190.6, -103.3, -56.49), (-181.4, -101.9, -53.19), (-177.5, -88.77, -56.51), (-190.4, -84.15, -56.5), (-141.4, -85.98, 126.2), (-130.5, -85.91, 127.4), (-134.5, -106.6, 106.0), (-132.4, -93.28, 119.9), (-129.8, -86.56, 101.4), (-133.5, -79.13, 122.1), (-142.7, -90.16, 134.8), (-132.8, -77.81, 111.1), (-131.2, -89.5, 90.67), (-136.5, -98.22, 91.58), (-134.2, -81.39, 90.67), (-147.4, -80.81, 138.1), (-147.4, -77.37, 90.67), (-147.4, -81.36, 128.9), (-147.4, -104.3, 106.4), (-147.4, -101.2, 93.32), (-92.72, -90.46, 121.5), (-89.59, -86.19, 119.6), (-83.74, -98.16, 116.4), (-80.62, -93.19, 121.8), (-78.89, -90.15, 119.5), (-79.36, -88.51, 113.8), (-92.64, -90.07, 111.5), (-80.08, -92.79, 111.4), (-93.85, -86.15, 120.0), (-93.87, -85.21, 114.3), (-95.07, -94.4, 116.5), (-89.96, -84.55, 114.0), (-109.3, -91.06, 121.5), (-109.4, -93.44, 116.1), (-109.3, -88.45, 113.3), (-109.0, -88.35, 123.6), (-108.8, -84.49, 121.3), (-109.3, -81.51, 115.3), (-59.79, -104.9, 119.1), (-54.56, -97.14, 118.5), (-59.46, -104.5, 112.2), (-53.02, -108.3, 118.8), (-54.69, -107.9, 111.6), (-51.13, -101.4, 111.8), (-49.06, -101.3, 118.7), (-54.8, -97.39, 114.1), (-47.35, -106.3, 115.0), (-64.49, -101.8, 116.3), (-63.35, -99.37, 119.4), (-62.34, -97.61, 118.1), (-62.61, -96.65, 114.8), (-63.03, -99.14, 113.4), (-126.7, -86.42, 111.9), (-128.1, -80.74, 114.3), (-123.5, -85.9, 124.8), (-124.7, -92.8, 120.4), (-122.2, -78.43, 120.9), (-127.1, -90.82, 114.0), (-161.3, -79.13, 122.1), (-153.4, -85.98, 126.2), (-164.3, -85.91, 127.4), (-162.4, -93.28, 119.9), (-147.4, -93.53, 121.0), (-160.4, -106.6, 106.0), (-165.0, -86.56, 101.4), (-168.1, -86.42, 111.9), (-167.7, -90.82, 114.0), (-158.3, -98.22, 91.58), (-163.6, -89.5, 90.67), (-162.0, -77.81, 111.1), (-166.7, -80.74, 114.3), (-160.6, -81.39, 90.67), (-147.4, -74.64, 110.4), (-147.4, -78.1, 122.8), (-172.6, -78.43, 120.9), (-171.3, -85.9, 124.8), (-170.1, -92.8, 120.4), (-152.1, -90.16, 134.8), (-147.4, -94.59, 132.8), (-186.0, -84.49, 121.3), (-185.5, -81.51, 115.3), (-185.8, -88.35, 123.6), (-185.6, -91.06, 121.5), (-185.4, -93.44, 116.1), (-199.7, -94.4, 116.5), (-202.1, -90.46, 121.5), (-185.5, -88.45, 113.3), (-202.2, -90.07, 111.5), (-200.9, -85.21, 114.3), (-201.0, -86.15, 120.0), (-205.2, -86.19, 119.6), (-204.9, -84.55, 114.0), (-211.1, -98.16, 116.4), (-214.2, -93.19, 121.8), (-214.7, -92.79, 111.4), (-215.9, -90.15, 119.5), (-215.5, -88.51, 113.8), (-231.5, -99.37, 119.4), (-230.3, -101.8, 116.3), (-231.8, -99.14, 113.4), (-232.5, -97.61, 118.1), (-232.2, -96.65, 114.8), (-235.0, -104.9, 119.1), (-240.3, -97.14, 118.5), (-235.4, -104.5, 112.2), (-240.0, -97.39, 114.1), (-241.8, -108.3, 118.8), (-245.8, -101.3, 118.7), (-240.1, -107.9, 111.6), (-243.7, -101.4, 111.8), (-247.5, -106.3, 115.0)], [], [(3, 24, 23), (23, 2, 3), (23, 25, 2), (24, 3, 1), (1, 26, 24), (7, 6, 1), (1, 4, 7), (0, 3, 2), (2, 5, 0), (5, 2, 15), (15, 16, 5), (4, 1, 3), (3, 0, 4), (2, 25, 8), (8, 15, 2), (25, 22, 8), (21, 26, 1), (1, 6, 21), (12, 11, 18), (18, 19, 12), (18, 11, 17), (19, 20, 10), (10, 12, 19), (7, 13, 10), (10, 6, 7), (9, 14, 11), (11, 12, 9), (14, 16, 15), (15, 11, 14), (13, 9, 12), (12, 10, 13), (11, 15, 8), (8, 17, 11), (17, 8, 22), (21, 6, 10), (10, 20, 21), (21, 20, 27), (27, 26, 21), (22, 25, 60), (60, 17, 22), (23, 24, 28), (28, 32, 23), (25, 23, 32), (32, 59, 25), (28, 24, 26), (26, 30, 28), (48, 33, 28), (28, 30, 48), (25, 59, 31), (31, 60, 25), (60, 31, 44), (26, 60, 44), (44, 30, 26), (44, 31, 34), (48, 30, 44), (44, 34, 48), (48, 35, 36), (36, 33, 48), (38, 37, 29), (33, 36, 38), (38, 29, 33), (45, 35, 48), (48, 34, 45), (45, 34, 29), (29, 37, 45), (39, 47, 36), (36, 35, 39), (40, 41, 37), (37, 38, 40), (47, 40, 38), (38, 36, 47), (39, 35, 45), (45, 46, 39), (45, 37, 41), (41, 46, 45), (42, 54, 53), (53, 50, 42), (47, 55, 53), (53, 40, 47), (46, 41, 54), (54, 56, 46), (39, 57, 55), (55, 47, 39), (57, 58, 43), (43, 52, 57), (58, 56, 51), (51, 43, 58), (54, 41, 40), (40, 53, 54), (49, 50, 53), (53, 55, 49), (42, 51, 56), (56, 54, 42), (57, 52, 49), (49, 55, 57), (57, 39, 58), (39, 46, 56), (56, 58, 39), (32, 33, 29), (29, 59, 32), (29, 34, 31), (31, 59, 29), (32, 28, 33), (42, 50, 49), (49, 51, 42), (51, 49, 52), (52, 43, 51), (18, 62, 61), (61, 19, 18), (17, 63, 62), (62, 18, 17), (61, 64, 20), (20, 19, 61), (65, 64, 61), (61, 66, 65), (17, 60, 67), (67, 63, 17), (60, 68, 67), (20, 64, 68), (68, 60, 20), (68, 69, 67), (65, 69, 68), (68, 64, 65), (65, 66, 70), (70, 71, 65), (72, 74, 73), (72, 70, 66), (66, 74, 72), (75, 69, 65), (65, 71, 75), (75, 73, 74), (74, 69, 75), (76, 71, 70), (70, 77, 76), (78, 72, 73), (73, 79, 78), (77, 70, 72), (72, 78, 77), (76, 80, 75), (75, 71, 76), (75, 80, 79), (79, 73, 75), (83, 82, 81), (81, 84, 83), (77, 78, 81), (81, 85, 77), (80, 86, 84), (84, 79, 80), (76, 77, 85), (85, 87, 76), (87, 89, 88), (88, 90, 87), (90, 88, 91), (91, 86, 90), (84, 81, 78), (78, 79, 84), (92, 85, 81), (81, 82, 92), (83, 84, 86), (86, 91, 83), (87, 85, 92), (92, 89, 87), (87, 90, 76), (76, 90, 86), (86, 80, 76), (62, 63, 74), (74, 66, 62), (74, 63, 67), (67, 69, 74), (62, 66, 61), (83, 91, 92), (92, 82, 83), (91, 88, 89), (89, 92, 91), (162, 106, 93), (107, 95, 96), (96, 151, 107), (93, 151, 96), (96, 94, 93), (97, 141, 146), (146, 95, 97), (102, 101, 97), (97, 95, 102), (4, 102, 108), (108, 7, 4), (97, 100, 142), (142, 141, 97), (97, 101, 103), (103, 100, 97), (103, 105, 161), (161, 100, 103), (98, 100, 161), (161, 162, 98), (100, 98, 145), (145, 142, 100), (145, 98, 94), (94, 143, 145), (144, 143, 94), (94, 96, 144), (146, 144, 96), (96, 95, 146), (104, 99, 93), (93, 106, 104), (151, 93, 99), (99, 167, 151), (102, 4, 0), (0, 101, 102), (102, 95, 107), (107, 108, 102), (0, 5, 103), (103, 101, 0), (5, 16, 105), (105, 103, 5), (126, 142, 145), (145, 125, 126), (145, 143, 124), (124, 125, 145), (119, 109, 121), (121, 122, 119), (124, 143, 144), (144, 121, 124), (123, 115, 119), (119, 122, 123), (123, 141, 142), (142, 126, 123), (110, 120, 118), (118, 117, 110), (117, 109, 110), (120, 115, 118), (109, 119, 111), (111, 112, 109), (111, 119, 115), (115, 116, 111), (113, 114, 120), (120, 110, 113), (112, 113, 110), (110, 109, 112), (120, 114, 116), (116, 115, 120), (111, 136, 137), (137, 112, 111), (140, 136, 111), (111, 116, 140), (138, 139, 114), (114, 113, 138), (137, 138, 113), (113, 112, 137), (116, 114, 139), (139, 140, 116), (121, 144, 146), (146, 122, 121), (146, 141, 123), (123, 122, 146), (121, 109, 124), (124, 109, 117), (117, 125, 124), (117, 118, 126), (126, 125, 117), (118, 115, 123), (123, 126, 118), (137, 136, 127), (128, 138, 137), (137, 127, 128), (129, 127, 136), (136, 140, 129), (128, 134, 139), (139, 138, 128), (140, 139, 134), (134, 129, 140), (130, 133, 128), (128, 127, 130), (131, 130, 127), (127, 129, 131), (134, 128, 133), (133, 132, 134), (129, 134, 132), (132, 131, 129), (135, 132, 133), (133, 130, 135), (135, 130, 131), (131, 132, 135), (148, 106, 162), (107, 151, 150), (150, 152, 107), (148, 149, 150), (150, 151, 148), (155, 154, 153), (153, 152, 155), (156, 152, 153), (153, 157, 156), (13, 7, 108), (108, 156, 13), (159, 158, 153), (153, 154, 159), (153, 158, 160), (160, 157, 153), (160, 158, 161), (161, 105, 160), (147, 162, 161), (161, 158, 147), (158, 159, 163), (163, 147, 158), (163, 164, 149), (149, 147, 163), (165, 150, 149), (149, 164, 165), (150, 165, 155), (155, 152, 150), (104, 106, 148), (148, 166, 104), (151, 167, 166), (166, 148, 151), (156, 157, 9), (9, 13, 156), (156, 108, 107), (107, 152, 156), (9, 157, 160), (160, 14, 9), (14, 160, 105), (105, 16, 14), (163, 159, 169), (169, 168, 163), (163, 168, 170), (170, 164, 163), (173, 172, 171), (171, 174, 173), (170, 171, 165), (165, 164, 170), (175, 172, 173), (173, 176, 175), (175, 169, 159), (159, 154, 175), (179, 178, 177), (177, 180, 179), (178, 179, 174), (180, 177, 176), (174, 182, 181), (181, 173, 174), (181, 183, 176), (176, 173, 181), (184, 179, 180), (180, 185, 184), (182, 174, 179), (179, 184, 182), (180, 176, 183), (183, 185, 180), (181, 182, 186), (186, 187, 181), (188, 183, 181), (181, 187, 188), (189, 184, 185), (185, 190, 189), (186, 182, 184), (184, 189, 186), (183, 188, 190), (190, 185, 183), (171, 172, 155), (155, 165, 171), (155, 172, 175), (175, 154, 155), (171, 170, 174), (170, 168, 178), (178, 174, 170), (178, 168, 169), (169, 177, 178), (177, 169, 175), (175, 176, 177), (186, 191, 187), (192, 191, 186), (186, 189, 192), (193, 188, 187), (187, 191, 193), (192, 189, 190), (190, 194, 192), (188, 193, 194), (194, 190, 188), (195, 191, 192), (192, 196, 195), (197, 193, 191), (191, 195, 197), (194, 198, 196), (196, 192, 194), (193, 197, 198), (198, 194, 193), (199, 196, 198), (196, 199, 195), (199, 197, 195), (197, 199, 198), (147, 149, 148), (148, 162, 147), (93, 94, 98), (98, 162, 93)])
me_dudette_skirt.polygons.foreach_set('use_smooth', [1, 1, 1, 1, 1, 1, 1, 1, 1, 1, 1, 1, 1, 1, 1, 1, 1, 1, 1, 1, 1, 1, 1, 1, 1, 1, 1, 1, 1, 1, 1, 1, 1, 1, 1, 1, 1, 1, 1, 1, 1, 1, 1, 1, 1, 1, 1, 1, 1, 1, 1, 1, 1, 1, 1, 1, 1, 1, 1, 1, 1, 1, 1, 1, 1, 1, 1, 1, 1, 1, 1, 1, 1, 1, 1, 1, 1, 1, 1, 1, 1, 1, 1, 1, 1, 1, 1, 1, 1, 1, 1, 1, 1, 1, 1, 1, 1, 1, 1, 1, 1, 1, 1, 0, 0, 0, 0, 1, 1, 1, 1, 1, 1, 1, 1, 1, 1, 1, 1, 1, 1, 1, 1, 1, 1, 1, 1, 1, 1, 1, 1, 1, 1, 1, 1, 1, 1, 1, 1, 1, 1, 1, 1, 1, 1, 1, 1, 1, 1, 1, 1, 1, 1, 1, 1, 1, 1, 1, 1, 1, 1, 1, 1, 1, 1, 1, 1, 1, 1, 1, 0, 0, 0, 0, 1, 1, 1, 1, 1, 1, 1, 1, 1, 1, 1, 1, 1, 1, 1, 1, 1, 1, 1, 1, 1, 1, 1, 1, 1, 1, 1, 1, 1, 1, 1, 1, 1, 1, 1, 1, 1, 1, 1, 1, 1, 1, 1, 1, 1, 1, 1, 1, 1, 1, 1, 1, 1, 1, 1, 1, 1, 1, 1, 1, 1, 1, 1, 1, 1, 1, 1, 1, 1, 1, 1, 1, 1, 1, 1, 1, 1, 1, 1, 1, 1, 1, 1, 1, 1, 1, 1, 1, 1, 1, 1, 1, 1, 1, 1, 1, 1, 1, 1, 1, 1, 1, 1, 1, 1, 1, 1, 1, 1, 1, 1, 1, 1, 1, 1, 1, 1, 1, 1, 1, 1, 1, 1, 1, 1, 1, 1, 1, 1, 1, 1, 1, 1, 1, 1, 1, 1, 1, 1, 1, 1, 1, 1, 1, 1, 1, 1, 1, 1, 1, 1, 1, 1, 1, 1, 1, 1, 1, 1, 1, 1, 1, 1, 1, 1, 1, 1, 1, 1, 1, 1, 1, 1, 1, 1, 1, 1, 1, 1, 1, 1, 1, 1, 1, 1, 1, 1, 1, 1, 1, 1, 1, 1, 1, 1, 1, 1, 1, 1, 1, 1, 1, 1, 1, 1, 1, 1, 1, 1, 1, 1, 1, 1, 1, 1, 1, 1, 1])
_uv = me_dudette_skirt.uv_layers.new(name='dudette_skirt-mesh-map-channel1')
_uv.uv.foreach_set('vector', [0.7261, 0.1689, 0.7117, 0.002462, 0.8094, 0.002462, 0.8094, 0.002462, 0.8524, 0.1689, 0.7261, 0.1689, 0.8094, 0.002462, 0.8914, 0.002462, 0.8524, 0.1689, 0.7117, 0.002462, 0.7261, 0.1689, 0.5837, 0.1689, 0.5837, 0.1689, 0.6024, 0.002462, 0.7117, 0.002462, 0.5002, 0.2999, 0.5008, 0.1689, 0.5837, 0.1689, 0.5837, 0.1689, 0.5818, 0.2998, 0.5002, 0.2999, 0.7315, 0.2996, 0.7261, 0.1689, 0.8524, 0.1689, 0.8524, 0.1689, 0.8734, 0.2995, 0.7315, 0.2996, 0.8734, 0.2995, 0.8524, 0.1689, 0.9969, 0.1689, 0.9969, 0.1689, 0.9968, 0.2994, 0.8734, 0.2995, 0.5818, 0.2998, 0.5837, 0.1689, 0.7261, 0.1689, 0.7261, 0.1689, 0.7315, 0.2996, 0.5818, 0.2998, 0.8524, 0.1689, 0.8914, 0.002462, 0.9969, 0.066, 0.9969, 0.066, 0.9969, 0.1689, 0.8524, 0.1689, 0.8914, 0.002462, 0.9969, 0.002462, 0.9969, 0.066, 0.5008, 0.002462, 0.6024, 0.002462, 0.5837, 0.1689, 0.5837, 0.1689, 0.5008, 0.1689, 0.5008, 0.002462, 0.2716, 0.1689, 0.1453, 0.1689, 0.1883, 0.002462, 0.1883, 0.002462, 0.2899, 0.002462, 0.2716, 0.1689, 0.1883, 0.002462, 0.1453, 0.1689, 0.1063, 0.002462, 0.2899, 0.002462, 0.3992, 0.002462, 0.4178, 0.1689, 0.4178, 0.1689, 0.2716, 0.1689, 0.2899, 0.002462, 0.5002, 0.2999, 0.4187, 0.2999, 0.4178, 0.1689, 0.4178, 0.1689, 0.5008, 0.1689, 0.5002, 0.2999, 0.267, 0.2998, 0.1251, 0.2996, 0.1453, 0.1689, 0.1453, 0.1689, 0.2716, 0.1689, 0.267, 0.2998, 0.1251, 0.2996, 0.001071, 0.2996, 0.001072, 0.1689, 0.001072, 0.1689, 0.1453, 0.1689, 0.1251, 0.2996, 0.4187, 0.2999, 0.267, 0.2998, 0.2716, 0.1689, 0.2716, 0.1689, 0.4178, 0.1689, 0.4187, 0.2999, 0.1453, 0.1689, 0.001072, 0.1689, 0.001072, 0.066, 0.001072, 0.066, 0.1063, 0.002462, 0.1453, 0.1689, 0.1063, 0.002462, 0.001072, 0.066, 0.001072, 0.002462, 0.5008, 0.002462, 0.5008, 0.1689, 0.4178, 0.1689, 0.4178, 0.1689, 0.3992, 0.002462, 0.5008, 0.002462, 0.5046, 0.8026, 0.5128, 0.7547, 0.5525, 0.8027, 0.5525, 0.8027, 0.5134, 0.8492, 0.5046, 0.8026, 0.5059, 0.8025, 0.521, 0.837, 0.5504, 0.803, 0.5504, 0.803, 0.5215, 0.7668, 0.5059, 0.8025, 0.001073, 0.9009, 0.001073, 0.8469, 0.04817, 0.8688, 0.04817, 0.8688, 0.04834, 0.9065, 0.001073, 0.9009, 0.001073, 0.963, 0.001073, 0.9009, 0.04834, 0.9065, 0.04834, 0.9065, 0.04834, 0.9433, 0.001073, 0.963, 0.04817, 0.8688, 0.001073, 0.8469, 0.001073, 0.7983, 0.001073, 0.7983, 0.0485, 0.8149, 0.04817, 0.8688, 0.1269, 0.8146, 0.09514, 0.888, 0.04817, 0.8688, 0.04817, 0.8688, 0.0485, 0.8149, 0.1269, 0.8146, 0.001073, 0.963, 0.04834, 0.9433, 0.04834, 0.9843, 0.04834, 0.9843, 0.001073, 0.9994, 0.001073, 0.963, 0.001073, 0.9994, 0.04834, 0.9843, 0.04829, 0.9999, 0.001073, 0.7983, 0.001073, 0.7516, 0.04828, 0.7521, 0.04828, 0.7521, 0.0485, 0.8149, 0.001073, 0.7983, 0.04829, 0.9999, 0.04834, 0.9843, 0.09514, 1.0, 0.1269, 0.8146, 0.0485, 0.8149, 0.04828, 0.7521, 0.04828, 0.7521, 0.09514, 0.7528, 0.1269, 0.8146, 0.1269, 0.8146, 0.1481, 0.8146, 0.1633, 0.8687, 0.1633, 0.8687, 0.09514, 0.888, 0.1269, 0.8146, 0.1535, 0.9073, 0.1481, 0.9614, 0.09514, 0.9421, 0.09514, 0.888, 0.1633, 0.8687, 0.1535, 0.9073, 0.1535, 0.9073, 0.09514, 0.9421, 0.09514, 0.888, 0.1697, 0.7528, 0.1481, 0.8146, 0.1269, 0.8146, 0.1269, 0.8146, 0.09514, 0.7528, 0.1697, 0.7528, 0.1695, 1.0, 0.09514, 1.0, 0.09514, 0.9421, 0.09514, 0.9421, 0.1481, 0.9614, 0.1695, 1.0, 0.313, 0.8146, 0.313, 0.8687, 0.1633, 0.8687, 0.1633, 0.8687, 0.1481, 0.8146, 0.313, 0.8146, 0.313, 0.9073, 0.313, 0.9614, 0.1481, 0.9614, 0.1481, 0.9614, 0.1535, 0.9073, 0.313, 0.9073, 0.313, 0.8687, 0.313, 0.9073, 0.1535, 0.9073, 0.1535, 0.9073, 0.1633, 0.8687, 0.313, 0.8687, 0.313, 0.8146, 0.1481, 0.8146, 0.1697, 0.7528, 0.1697, 0.7528, 0.313, 0.7528, 0.313, 0.8146, 0.1695, 1.0, 0.1481, 0.9614, 0.313, 0.9614, 0.313, 0.9614, 0.313, 1.0, 0.1695, 1.0, 0.3871, 0.9537, 0.3483, 0.9537, 0.3483, 0.9228, 0.3483, 0.9228, 0.3871, 0.9228, 0.3871, 0.9537, 0.313, 0.8687, 0.3483, 0.8687, 0.3483, 0.9228, 0.3483, 0.9228, 0.313, 0.9073, 0.313, 0.8687, 0.313, 1.0, 0.313, 0.9614, 0.3483, 0.9537, 0.3483, 0.9537, 0.3483, 1.0, 0.313, 1.0, 0.313, 0.8146, 0.4329, 0.8494, 0.3483, 0.8687, 0.3483, 0.8687, 0.313, 0.8687, 0.313, 0.8146, 0.4329, 0.8494, 0.4329, 0.7876, 0.5, 0.7876, 0.5, 0.7876, 0.5, 0.8494, 0.4329, 0.8494, 0.4329, 0.7876, 0.3483, 0.7528, 0.416, 0.7528, 0.416, 0.7528, 0.5, 0.7876, 0.4329, 0.7876, 0.3483, 0.9537, 0.313, 0.9614, 0.313, 0.9073, 0.313, 0.9073, 0.3483, 0.9228, 0.3483, 0.9537, 0.4118, 0.888, 0.3871, 0.9228, 0.3483, 0.9228, 0.3483, 0.9228, 0.3483, 0.8687, 0.4118, 0.888, 0.3871, 0.9537, 0.4118, 1.0, 0.3483, 1.0, 0.3483, 1.0, 0.3483, 0.9537, 0.3871, 0.9537, 0.4329, 0.8494, 0.5, 0.8494, 0.4118, 0.888, 0.4118, 0.888, 0.3483, 0.8687, 0.4329, 0.8494, 0.4329, 0.8494, 0.313, 0.8146, 0.4329, 0.7876, 0.313, 0.8146, 0.313, 0.7528, 0.3483, 0.7528, 0.3483, 0.7528, 0.4329, 0.7876, 0.313, 0.8146, 0.04834, 0.9065, 0.09514, 0.888, 0.09514, 0.9421, 0.09514, 0.9421, 0.04834, 0.9433, 0.04834, 0.9065, 0.09514, 0.9421, 0.09514, 1.0, 0.04834, 0.9843, 0.04834, 0.9843, 0.04834, 0.9433, 0.09514, 0.9421, 0.04834, 0.9065, 0.04817, 0.8688, 0.09514, 0.888, 0.3871, 0.9537, 0.3871, 0.9228, 0.4118, 0.888, 0.4118, 0.888, 0.4118, 1.0, 0.3871, 0.9537, 0.4118, 1.0, 0.4118, 0.888, 0.5, 0.8494, 0.5, 0.8494, 0.5, 1.0, 0.4118, 1.0, 0.001073, 0.9009, 0.04834, 0.9065, 0.04817, 0.8688, 0.04817, 0.8688, 0.001073, 0.8469, 0.001073, 0.9009, 0.001073, 0.963, 0.04834, 0.9433, 0.04834, 0.9065, 0.04834, 0.9065, 0.001073, 0.9009, 0.001073, 0.963, 0.04817, 0.8688, 0.0485, 0.8149, 0.001073, 0.7983, 0.001073, 0.7983, 0.001073, 0.8469, 0.04817, 0.8688, 0.1269, 0.8146, 0.0485, 0.8149, 0.04817, 0.8688, 0.04817, 0.8688, 0.09514, 0.888, 0.1269, 0.8146, 0.001073, 0.963, 0.001073, 0.9994, 0.04834, 0.9843, 0.04834, 0.9843, 0.04834, 0.9433, 0.001073, 0.963, 0.001073, 0.9994, 0.04829, 0.9999, 0.04834, 0.9843, 0.001073, 0.7983, 0.0485, 0.8149, 0.04828, 0.7521, 0.04828, 0.7521, 0.001073, 0.7516, 0.001073, 0.7983, 0.04829, 0.9999, 0.09514, 1.0, 0.04834, 0.9843, 0.1269, 0.8146, 0.09514, 0.7528, 0.04828, 0.7521, 0.04828, 0.7521, 0.0485, 0.8149, 0.1269, 0.8146, 0.1269, 0.8146, 0.09514, 0.888, 0.1633, 0.8687, 0.1633, 0.8687, 0.1481, 0.8146, 0.1269, 0.8146, 0.1535, 0.9073, 0.09514, 0.9421, 0.1481, 0.9614, 0.1535, 0.9073, 0.1633, 0.8687, 0.09514, 0.888, 0.09514, 0.888, 0.09514, 0.9421, 0.1535, 0.9073, 0.1697, 0.7528, 0.09514, 0.7528, 0.1269, 0.8146, 0.1269, 0.8146, 0.1481, 0.8146, 0.1697, 0.7528, 0.1695, 1.0, 0.1481, 0.9614, 0.09514, 0.9421, 0.09514, 0.9421, 0.09514, 1.0, 0.1695, 1.0, 0.313, 0.8146, 0.1481, 0.8146, 0.1633, 0.8687, 0.1633, 0.8687, 0.313, 0.8687, 0.313, 0.8146, 0.313, 0.9073, 0.1535, 0.9073, 0.1481, 0.9614, 0.1481, 0.9614, 0.313, 0.9614, 0.313, 0.9073, 0.313, 0.8687, 0.1633, 0.8687, 0.1535, 0.9073, 0.1535, 0.9073, 0.313, 0.9073, 0.313, 0.8687, 0.313, 0.8146, 0.313, 0.7528, 0.1697, 0.7528, 0.1697, 0.7528, 0.1481, 0.8146, 0.313, 0.8146, 0.1695, 1.0, 0.313, 1.0, 0.313, 0.9614, 0.313, 0.9614, 0.1481, 0.9614, 0.1695, 1.0, 0.3871, 0.9537, 0.3871, 0.9228, 0.3483, 0.9228, 0.3483, 0.9228, 0.3483, 0.9537, 0.3871, 0.9537, 0.313, 0.8687, 0.313, 0.9073, 0.3483, 0.9228, 0.3483, 0.9228, 0.3483, 0.8687, 0.313, 0.8687, 0.313, 1.0, 0.3483, 1.0, 0.3483, 0.9537, 0.3483, 0.9537, 0.313, 0.9614, 0.313, 1.0, 0.313, 0.8146, 0.313, 0.8687, 0.3483, 0.8687, 0.3483, 0.8687, 0.4329, 0.8494, 0.313, 0.8146, 0.4329, 0.8494, 0.5, 0.8494, 0.5, 0.7876, 0.5, 0.7876, 0.4329, 0.7876, 0.4329, 0.8494, 0.4329, 0.7876, 0.5, 0.7876, 0.416, 0.7528, 0.416, 0.7528, 0.3483, 0.7528, 0.4329, 0.7876, 0.3483, 0.9537, 0.3483, 0.9228, 0.313, 0.9073, 0.313, 0.9073, 0.313, 0.9614, 0.3483, 0.9537, 0.4118, 0.888, 0.3483, 0.8687, 0.3483, 0.9228, 0.3483, 0.9228, 0.3871, 0.9228, 0.4118, 0.888, 0.3871, 0.9537, 0.3483, 0.9537, 0.3483, 1.0, 0.3483, 1.0, 0.4118, 1.0, 0.3871, 0.9537, 0.4329, 0.8494, 0.3483, 0.8687, 0.4118, 0.888, 0.4118, 0.888, 0.5, 0.8494, 0.4329, 0.8494, 0.4329, 0.8494, 0.4329, 0.7876, 0.313, 0.8146, 0.313, 0.8146, 0.4329, 0.7876, 0.3483, 0.7528, 0.3483, 0.7528, 0.313, 0.7528, 0.313, 0.8146, 0.04834, 0.9065, 0.04834, 0.9433, 0.09514, 0.9421, 0.09514, 0.9421, 0.09514, 0.888, 0.04834, 0.9065, 0.09514, 0.9421, 0.04834, 0.9433, 0.04834, 0.9843, 0.04834, 0.9843, 0.09514, 1.0, 0.09514, 0.9421, 0.04834, 0.9065, 0.09514, 0.888, 0.04817, 0.8688, 0.3871, 0.9537, 0.4118, 1.0, 0.4118, 0.888, 0.4118, 0.888, 0.3871, 0.9228, 0.3871, 0.9537, 0.4118, 1.0, 0.5, 1.0, 0.5, 0.8494, 0.5, 0.8494, 0.4118, 0.888, 0.4118, 1.0, 0.9969, 0.6994, 0.9969, 0.7184, 0.9027, 0.7497, 0.5004, 0.5429, 0.6076, 0.5429, 0.6415, 0.6994, 0.6415, 0.6994, 0.5004, 0.6994, 0.5004, 0.5429, 0.5934, 0.7497, 0.5004, 0.6994, 0.6415, 0.6994, 0.6415, 0.6994, 0.6752, 0.7497, 0.5934, 0.7497, 0.7543, 0.5015, 0.7543, 0.5354, 0.7348, 0.5471, 0.7348, 0.5471, 0.6076, 0.5429, 0.7543, 0.5015, 0.5882, 0.4459, 0.7346, 0.4441, 0.7543, 0.5015, 0.7543, 0.5015, 0.6076, 0.5429, 0.5882, 0.4459, 0.5818, 0.2998, 0.5882, 0.4459, 0.5004, 0.4459, 0.5004, 0.4459, 0.5002, 0.2999, 0.5818, 0.2998, 0.7543, 0.5015, 0.809, 0.5405, 0.7738, 0.5471, 0.7738, 0.5471, 0.7543, 0.5354, 0.7543, 0.5015, 0.7543, 0.5015, 0.7346, 0.4441, 0.8056, 0.4459, 0.8056, 0.4459, 0.809, 0.5405, 0.7543, 0.5015, 0.8056, 0.4459, 0.9969, 0.4459, 0.9969, 0.5573, 0.9969, 0.5573, 0.809, 0.5405, 0.8056, 0.4459, 0.8324, 0.6994, 0.809, 0.5405, 0.9969, 0.5573, 0.9969, 0.5573, 0.9969, 0.6994, 0.8324, 0.6994, 0.809, 0.5405, 0.8324, 0.6994, 0.7495, 0.6994, 0.7495, 0.6994, 0.7738, 0.5471, 0.809, 0.5405, 0.7495, 0.6994, 0.8324, 0.6994, 0.8196, 0.7497, 0.8196, 0.7497, 0.7608, 0.7497, 0.7495, 0.6994, 0.7495, 0.6994, 0.7608, 0.7497, 0.6752, 0.7497, 0.6752, 0.7497, 0.6415, 0.6994, 0.7495, 0.6994, 0.7348, 0.5471, 0.7495, 0.6994, 0.6415, 0.6994, 0.6415, 0.6994, 0.6076, 0.5429, 0.7348, 0.5471, 0.9969, 0.7184, 0.9968, 0.7497, 0.9027, 0.7497, 0.9027, 0.7497, 0.9969, 0.7184, 0.9969, 0.7184, 0.5004, 0.6994, 0.5934, 0.7497, 0.5668, 0.7497, 0.5668, 0.7497, 0.5004, 0.7497, 0.5004, 0.6994, 0.5882, 0.4459, 0.5818, 0.2998, 0.7315, 0.2996, 0.7315, 0.2996, 0.7346, 0.4441, 0.5882, 0.4459, 0.5882, 0.4459, 0.6076, 0.5429, 0.5004, 0.5429, 0.5004, 0.5429, 0.5004, 0.4459, 0.5882, 0.4459, 0.7315, 0.2996, 0.8734, 0.2995, 0.8056, 0.4459, 0.8056, 0.4459, 0.7346, 0.4441, 0.7315, 0.2996, 0.8734, 0.2995, 0.9968, 0.2994, 0.9969, 0.4459, 0.9969, 0.4459, 0.8056, 0.4459, 0.8734, 0.2995, 0.6055, 0.9688, 0.5469, 0.9727, 0.5, 0.9258, 0.5, 0.9258, 0.6055, 0.9258, 0.6055, 0.9688, 0.5, 0.9258, 0.5, 0.8984, 0.6055, 0.8984, 0.6055, 0.8984, 0.6055, 0.9258, 0.5, 0.9258, 0.6992, 0.7852, 0.6992, 0.8789, 0.6055, 0.8633, 0.6055, 0.8633, 0.6055, 0.7852, 0.6992, 0.7852, 0.6055, 0.8984, 0.5, 0.8984, 0.5312, 0.8477, 0.5312, 0.8477, 0.6055, 0.8633, 0.6055, 0.8984, 0.6055, 0.75, 0.6988, 0.7501, 0.6992, 0.7852, 0.6992, 0.7852, 0.6055, 0.7852, 0.6055, 0.75, 0.6055, 1.0, 0.5703, 1.0, 0.5469, 0.9727, 0.5469, 0.9727, 0.6055, 0.9688, 0.6055, 1.0, 0.707, 0.9258, 0.6992, 0.9531, 0.6992, 0.9531, 0.6992, 0.9531, 0.6953, 0.9258, 0.707, 0.9258, 0.6953, 0.9258, 0.6992, 0.8789, 0.707, 0.9258, 0.6992, 0.9531, 0.6992, 1.0, 0.6992, 0.9531, 0.6992, 0.8789, 0.6992, 0.7852, 0.793, 0.8086, 0.793, 0.8086, 0.793, 0.8789, 0.6992, 0.8789, 0.793, 0.8086, 0.6992, 0.7852, 0.6988, 0.7501, 0.6988, 0.7501, 0.7955, 0.75, 0.793, 0.8086, 0.793, 0.9258, 0.793, 0.9727, 0.6992, 0.9531, 0.6992, 0.9531, 0.707, 0.9258, 0.793, 0.9258, 0.793, 0.8789, 0.793, 0.9258, 0.707, 0.9258, 0.707, 0.9258, 0.6992, 0.8789, 0.793, 0.8789, 0.6992, 0.9531, 0.793, 0.9727, 0.793, 1.0, 0.793, 1.0, 0.6992, 1.0, 0.6992, 0.9531, 0.793, 0.8086, 0.9023, 0.8086, 0.9023, 0.8633, 0.9023, 0.8633, 0.793, 0.8789, 0.793, 0.8086, 0.9036, 0.75, 0.9023, 0.8086, 0.793, 0.8086, 0.793, 0.8086, 0.7955, 0.75, 0.9036, 0.75, 0.9023, 0.9062, 0.9023, 0.957, 0.793, 0.9727, 0.793, 0.9727, 0.793, 0.9258, 0.9023, 0.9062, 0.9023, 0.8633, 0.9023, 0.9062, 0.793, 0.9258, 0.793, 0.9258, 0.793, 0.8789, 0.9023, 0.8633, 0.793, 1.0, 0.793, 0.9727, 0.9023, 0.957, 0.9023, 0.957, 0.9023, 1.0, 0.793, 1.0, 0.6055, 0.8633, 0.5312, 0.8477, 0.5703, 0.7852, 0.5703, 0.7852, 0.6055, 0.7852, 0.6055, 0.8633, 0.5703, 0.7852, 0.5684, 0.75, 0.6055, 0.75, 0.6055, 0.75, 0.6055, 0.7852, 0.5703, 0.7852, 0.6055, 0.8633, 0.6992, 0.8789, 0.6055, 0.8984, 0.6055, 0.8984, 0.6992, 0.8789, 0.6953, 0.9258, 0.6953, 0.9258, 0.6055, 0.9258, 0.6055, 0.8984, 0.6953, 0.9258, 0.6992, 0.9531, 0.6055, 0.9688, 0.6055, 0.9688, 0.6055, 0.9258, 0.6953, 0.9258, 0.6992, 0.9531, 0.6992, 1.0, 0.6055, 1.0, 0.6055, 1.0, 0.6055, 0.9688, 0.6992, 0.9531, 0.9023, 0.8633, 0.9023, 0.8086, 0.9297, 0.8359, 0.9297, 0.9062, 0.9023, 0.9062, 0.9023, 0.8633, 0.9023, 0.8633, 0.9297, 0.8359, 0.9297, 0.9062, 0.9297, 0.75, 0.9297, 0.8359, 0.9023, 0.8086, 0.9023, 0.8086, 0.9036, 0.75, 0.9297, 0.75, 0.9297, 0.9062, 0.9297, 0.9531, 0.9023, 0.957, 0.9023, 0.957, 0.9023, 0.9062, 0.9297, 0.9062, 0.9023, 1.0, 0.9023, 0.957, 0.9297, 0.9531, 0.9297, 0.9531, 0.9297, 1.0, 0.9023, 1.0, 0.9492, 0.8359, 0.9492, 0.9062, 0.9297, 0.9062, 0.9297, 0.9062, 0.9297, 0.8359, 0.9492, 0.8359, 0.9492, 0.75, 0.9492, 0.8359, 0.9297, 0.8359, 0.9297, 0.8359, 0.9297, 0.75, 0.9492, 0.75, 0.9297, 0.9531, 0.9297, 0.9062, 0.9492, 0.9062, 0.9492, 0.9062, 0.9492, 0.9531, 0.9297, 0.9531, 0.9297, 1.0, 0.9297, 0.9531, 0.9492, 0.9531, 0.9492, 0.9531, 0.9531, 1.0, 0.9297, 1.0, 0.9968, 0.9062, 0.9492, 0.9531, 0.9492, 0.9062, 0.9492, 0.9062, 0.9492, 0.8359, 0.9968, 0.9062, 0.9968, 0.9062, 0.9492, 0.8359, 0.9492, 0.75, 0.9531, 1.0, 0.9492, 0.9531, 0.9968, 0.9062, 0.09766, 0.75, 0.001071, 0.7188, 0.001071, 0.6997, 0.5, 0.5432, 0.5, 0.6997, 0.3589, 0.6997, 0.3589, 0.6997, 0.3928, 0.5432, 0.5, 0.5432, 0.407, 0.75, 0.3252, 0.75, 0.3589, 0.6997, 0.3589, 0.6997, 0.5, 0.6997, 0.407, 0.75, 0.2656, 0.5474, 0.2461, 0.5357, 0.2461, 0.5018, 0.2461, 0.5018, 0.3928, 0.5432, 0.2656, 0.5474, 0.4122, 0.4462, 0.3928, 0.5432, 0.2461, 0.5018, 0.2461, 0.5018, 0.2657, 0.4444, 0.4122, 0.4462, 0.4187, 0.2999, 0.5002, 0.2999, 0.5, 0.4462, 0.5, 0.4462, 0.4122, 0.4462, 0.4187, 0.2999, 0.2266, 0.5474, 0.1914, 0.5408, 0.2461, 0.5018, 0.2461, 0.5018, 0.2461, 0.5357, 0.2266, 0.5474, 0.2461, 0.5018, 0.1914, 0.5408, 0.1948, 0.4462, 0.1948, 0.4462, 0.2657, 0.4444, 0.2461, 0.5018, 0.1948, 0.4462, 0.1914, 0.5408, 0.001071, 0.5576, 0.001071, 0.5576, 0.001071, 0.4462, 0.1948, 0.4462, 0.168, 0.6997, 0.001071, 0.6997, 0.001071, 0.5576, 0.001071, 0.5576, 0.1914, 0.5408, 0.168, 0.6997, 0.1914, 0.5408, 0.2266, 0.5474, 0.2509, 0.6997, 0.2509, 0.6997, 0.168, 0.6997, 0.1914, 0.5408, 0.2509, 0.6997, 0.2396, 0.75, 0.1807, 0.75, 0.1807, 0.75, 0.168, 0.6997, 0.2509, 0.6997, 0.2509, 0.6997, 0.3589, 0.6997, 0.3252, 0.75, 0.3252, 0.75, 0.2396, 0.75, 0.2509, 0.6997, 0.3589, 0.6997, 0.2509, 0.6997, 0.2656, 0.5474, 0.2656, 0.5474, 0.3928, 0.5432, 0.3589, 0.6997, 0.001071, 0.7188, 0.001071, 0.7188, 0.09766, 0.75, 0.09766, 0.75, 0.001071, 0.75, 0.001071, 0.7188, 0.5, 0.6997, 0.5, 0.75, 0.4336, 0.75, 0.4336, 0.75, 0.407, 0.75, 0.5, 0.6997, 0.4122, 0.4462, 0.2657, 0.4444, 0.267, 0.2998, 0.267, 0.2998, 0.4187, 0.2999, 0.4122, 0.4462, 0.4122, 0.4462, 0.5, 0.4462, 0.5, 0.5432, 0.5, 0.5432, 0.3928, 0.5432, 0.4122, 0.4462, 0.267, 0.2998, 0.2657, 0.4444, 0.1948, 0.4462, 0.1948, 0.4462, 0.1251, 0.2996, 0.267, 0.2998, 0.1251, 0.2996, 0.1948, 0.4462, 0.001071, 0.4462, 0.001071, 0.4462, 0.001071, 0.2996, 0.1251, 0.2996, 0.5, 0.9258, 0.5469, 0.9727, 0.6055, 0.9688, 0.6055, 0.9688, 0.6055, 0.9258, 0.5, 0.9258, 0.5, 0.9258, 0.6055, 0.9258, 0.6055, 0.8984, 0.6055, 0.8984, 0.5, 0.8984, 0.5, 0.9258, 0.6992, 0.7852, 0.6055, 0.7852, 0.6055, 0.8633, 0.6055, 0.8633, 0.6992, 0.8789, 0.6992, 0.7852, 0.6055, 0.8984, 0.6055, 0.8633, 0.5312, 0.8477, 0.5312, 0.8477, 0.5, 0.8984, 0.6055, 0.8984, 0.6055, 0.75, 0.6055, 0.7852, 0.6992, 0.7852, 0.6992, 0.7852, 0.6988, 0.7501, 0.6055, 0.75, 0.6055, 1.0, 0.6055, 0.9688, 0.5469, 0.9727, 0.5469, 0.9727, 0.5703, 1.0, 0.6055, 1.0, 0.707, 0.9258, 0.6953, 0.9258, 0.6992, 0.9531, 0.6992, 0.9531, 0.6992, 0.9531, 0.707, 0.9258, 0.6953, 0.9258, 0.707, 0.9258, 0.6992, 0.8789, 0.6992, 0.9531, 0.6992, 0.9531, 0.6992, 1.0, 0.6992, 0.8789, 0.793, 0.8789, 0.793, 0.8086, 0.793, 0.8086, 0.6992, 0.7852, 0.6992, 0.8789, 0.793, 0.8086, 0.7955, 0.75, 0.6988, 0.7501, 0.6988, 0.7501, 0.6992, 0.7852, 0.793, 0.8086, 0.793, 0.9258, 0.707, 0.9258, 0.6992, 0.9531, 0.6992, 0.9531, 0.793, 0.9727, 0.793, 0.9258, 0.793, 0.8789, 0.6992, 0.8789, 0.707, 0.9258, 0.707, 0.9258, 0.793, 0.9258, 0.793, 0.8789, 0.6992, 0.9531, 0.6992, 1.0, 0.793, 1.0, 0.793, 1.0, 0.793, 0.9727, 0.6992, 0.9531, 0.793, 0.8086, 0.793, 0.8789, 0.9023, 0.8633, 0.9023, 0.8633, 0.9023, 0.8086, 0.793, 0.8086, 0.9036, 0.75, 0.7955, 0.75, 0.793, 0.8086, 0.793, 0.8086, 0.9023, 0.8086, 0.9036, 0.75, 0.9023, 0.9062, 0.793, 0.9258, 0.793, 0.9727, 0.793, 0.9727, 0.9023, 0.957, 0.9023, 0.9062, 0.9023, 0.8633, 0.793, 0.8789, 0.793, 0.9258, 0.793, 0.9258, 0.9023, 0.9062, 0.9023, 0.8633, 0.793, 1.0, 0.9023, 1.0, 0.9023, 0.957, 0.9023, 0.957, 0.793, 0.9727, 0.793, 1.0, 0.6055, 0.8633, 0.6055, 0.7852, 0.5703, 0.7852, 0.5703, 0.7852, 0.5312, 0.8477, 0.6055, 0.8633, 0.5703, 0.7852, 0.6055, 0.7852, 0.6055, 0.75, 0.6055, 0.75, 0.5684, 0.75, 0.5703, 0.7852, 0.6055, 0.8633, 0.6055, 0.8984, 0.6992, 0.8789, 0.6055, 0.8984, 0.6055, 0.9258, 0.6953, 0.9258, 0.6953, 0.9258, 0.6992, 0.8789, 0.6055, 0.8984, 0.6953, 0.9258, 0.6055, 0.9258, 0.6055, 0.9688, 0.6055, 0.9688, 0.6992, 0.9531, 0.6953, 0.9258, 0.6992, 0.9531, 0.6055, 0.9688, 0.6055, 1.0, 0.6055, 1.0, 0.6992, 1.0, 0.6992, 0.9531, 0.9023, 0.8633, 0.9297, 0.8359, 0.9023, 0.8086, 0.9297, 0.9062, 0.9297, 0.8359, 0.9023, 0.8633, 0.9023, 0.8633, 0.9023, 0.9062, 0.9297, 0.9062, 0.9297, 0.75, 0.9036, 0.75, 0.9023, 0.8086, 0.9023, 0.8086, 0.9297, 0.8359, 0.9297, 0.75, 0.9297, 0.9062, 0.9023, 0.9062, 0.9023, 0.957, 0.9023, 0.957, 0.9297, 0.9531, 0.9297, 0.9062, 0.9023, 1.0, 0.9297, 1.0, 0.9297, 0.9531, 0.9297, 0.9531, 0.9023, 0.957, 0.9023, 1.0, 0.9492, 0.8359, 0.9297, 0.8359, 0.9297, 0.9062, 0.9297, 0.9062, 0.9492, 0.9062, 0.9492, 0.8359, 0.9492, 0.75, 0.9297, 0.75, 0.9297, 0.8359, 0.9297, 0.8359, 0.9492, 0.8359, 0.9492, 0.75, 0.9297, 0.9531, 0.9492, 0.9531, 0.9492, 0.9062, 0.9492, 0.9062, 0.9297, 0.9062, 0.9297, 0.9531, 0.9297, 1.0, 0.9531, 1.0, 0.9492, 0.9531, 0.9492, 0.9531, 0.9297, 0.9531, 0.9297, 1.0, 0.9968, 0.9062, 0.9492, 0.9062, 0.9492, 0.9531, 0.9492, 0.9062, 0.9968, 0.9062, 0.9492, 0.8359, 0.9968, 0.9062, 0.9492, 0.75, 0.9492, 0.8359, 0.9531, 1.0, 0.9968, 0.9062, 0.9492, 0.9531, 0.168, 0.6997, 0.1807, 0.75, 0.09766, 0.75, 0.09766, 0.75, 0.001071, 0.6997, 0.168, 0.6997, 0.9027, 0.7497, 0.8196, 0.7497, 0.8324, 0.6994, 0.8324, 0.6994, 0.9969, 0.6994, 0.9027, 0.7497])
me_dudette_skirt.materials.append(mat_default)
me_dudette_skirt.use_remesh_preserve_volume = False
me_dudette_skirt.use_remesh_preserve_attributes = False
me_dudette_skirt.use_mirror_vertex_groups = False
me_dudette_skirt.update()
arm_armature = bpy.data.armatures.new('Armature')  # bones are not reproduced

# ---- objects
ob_shield5b = bpy.data.objects.new('shield5b', me_plane_012)
ob_shield4f = bpy.data.objects.new('shield4f', me_plane_011)
ob_shield3b = bpy.data.objects.new('shield3b', me_plane_010)
ob_shield2b = bpy.data.objects.new('shield2b', me_plane_009)
ob_shield1b = bpy.data.objects.new('shield1b', me_plane_008)
ob_shield5f = bpy.data.objects.new('shield5f', me_plane_007)
ob_shield4b = bpy.data.objects.new('shield4b', me_plane_006)
ob_shield3f = bpy.data.objects.new('shield3f', me_plane_005)
ob_shield2f = bpy.data.objects.new('shield2f', me_plane_004)
ob_shieldbup = bpy.data.objects.new('shieldbup', me_plane_003)
ob_bossbup = bpy.data.objects.new('bossbup', me_cube_001)
ob_shield1f = bpy.data.objects.new('shield1f', me_plane)
ob_bip01 = bpy.data.objects.new('Bip01', arm_armature)
ob_dudette_skirt = bpy.data.objects.new('dudette_skirt', me_dudette_skirt)

# ---- transforms, parenting, visibility, modifiers, constraints
ob_shield5b.location = (0.0, 0.0, 0.0)
ob_shield5b.rotation_euler = (1.571, 0.0, 0.0)
ob_shield5b.scale = (0.21, 0.36, 1.0)
ob_shield5b.lineart.crease_threshold = 0.0
ob_shield4f.location = (0.0, 0.0, 0.0)
ob_shield4f.rotation_euler = (1.571, 0.0, 0.0)
ob_shield4f.scale = (0.15, 0.305, 1.0)
ob_shield4f.hide_viewport = True
ob_shield4f.lineart.crease_threshold = 0.0
ob_shield3b.location = (0.0, 0.0, 0.0)
ob_shield3b.rotation_euler = (1.571, 0.0, 0.0)
ob_shield3b.scale = (0.26, 0.305, 1.0)
ob_shield3b.hide_viewport = True
ob_shield3b.lineart.crease_threshold = 0.0
ob_shield2b.location = (0.0, 0.0, 0.0)
ob_shield2b.rotation_euler = (1.571, 0.0, 0.0)
ob_shield2b.scale = (0.175, 0.44, 1.0)
ob_shield2b.hide_viewport = True
ob_shield2b.lineart.crease_threshold = 0.0
ob_shield1b.location = (0.0, 0.0, 0.0)
ob_shield1b.rotation_euler = (1.571, 0.0, 0.0)
ob_shield1b.hide_viewport = True
ob_shield1b.lineart.crease_threshold = 0.0
ob_shield5f.location = (0.0, 0.0, 0.0)
ob_shield5f.rotation_euler = (1.571, 0.0, 0.0)
ob_shield5f.scale = (0.21, 0.36, 1.0)
ob_shield5f.lineart.crease_threshold = 0.0
ob_shield4b.location = (0.0, 0.0, 0.0)
ob_shield4b.rotation_euler = (1.571, 0.0, 0.0)
ob_shield4b.scale = (0.15, 0.305, 1.0)
ob_shield4b.hide_viewport = True
ob_shield4b.lineart.crease_threshold = 0.0
ob_shield3f.location = (0.0, 0.0, 0.0)
ob_shield3f.rotation_euler = (1.571, 0.0, 0.0)
ob_shield3f.scale = (0.26, 0.305, 1.0)
ob_shield3f.hide_viewport = True
ob_shield3f.lineart.crease_threshold = 0.0
ob_shield2f.location = (0.0, 0.0, 0.0)
ob_shield2f.rotation_euler = (1.571, 0.0, 0.0)
ob_shield2f.scale = (0.175, 0.44, 1.0)
ob_shield2f.hide_viewport = True
ob_shield2f.lineart.crease_threshold = 0.0
ob_shieldbup.location = (0.0, 0.0, 0.0)
ob_shieldbup.rotation_euler = (1.571, 0.0, 0.0)
ob_shieldbup.scale = (0.26, 0.44, 1.0)
ob_shieldbup.hide_viewport = True
ob_shieldbup.lineart.crease_threshold = 0.0
ob_bossbup.location = (0.0, 0.0, 0.0)
ob_bossbup.rotation_euler = (0.0, 0.7854, 0.0)
ob_bossbup.scale = (0.1496, 0.1496, 0.1496)
ob_bossbup.hide_viewport = True
ob_bossbup.lineart.crease_threshold = 0.0
ob_shield1f.location = (0.0, 0.0, 0.0)
ob_shield1f.rotation_euler = (1.571, 0.0, 0.0)
ob_shield1f.hide_viewport = True
ob_shield1f.lineart.crease_threshold = 0.0
ob_bip01.location = (0.0, 2.118, 2.007)
ob_bip01.rotation_euler = (0.0, 0.0, -1.517)
ob_bip01.lineart.crease_threshold = 0.0
ob_dudette_skirt.parent = ob_bip01
ob_dudette_skirt.matrix_parent_inverse = Matrix(((0.05394, -0.9985, 0.0, 0.04711), (0.9985, 0.05394, 0.0, -0.002544), (0.0, 0.0, 1.0, -1.988), (0.0, 0.0, 0.0, 1.0)))
ob_dudette_skirt.location = (2.581, 1.57, 0.9802)
ob_dudette_skirt.scale = (0.01751, 0.01751, 0.01751)
ob_dudette_skirt.lineart.crease_threshold = 0.0
_vg = ob_dudette_skirt.vertex_groups.new(name='Bip01_Pelvis')
for _i, _w in zip([1, 2, 3, 6, 10, 11, 12, 15], [0.8641, 0.6882, 0.5035, 0.9878, 0.8641, 0.6882, 0.5035, 0.9996]): _vg.add([_i], _w, 'REPLACE')
_vg = ob_dudette_skirt.vertex_groups.new(name='Bip01_Spine')
for _i, _w in zip([0, 1, 2, 3, 4, 5, 6, 7, 9, 10, 11, 12, 13, 14, 15, 16, 101, 102, 103, 105, 108, 156, 157, 160], [0.002703, 0.000303, 0.01275, 0.07118, 1e-06, 0.0363, 0.01222, 1.0, 0.002694, 0.000303, 0.01275, 0.07119, 1e-06, 0.03627, 0.000365, 0.03999, 0.6361, 0.4727, 0.5938, 0.5099, 0.2927, 0.4727, 0.6361, 0.5938]): _vg.add([_i], _w, 'REPLACE')
_vg = ob_dudette_skirt.vertex_groups.new(name='Bip01_Spine1')
for _i, _w in zip([93, 95, 96, 97, 98, 100, 101, 102, 103, 105, 106, 107, 108, 141, 142, 144, 146, 147, 148, 150, 151, 152, 153, 154, 155, 156, 157, 158, 159, 160, 161, 162, 165], [0.008851, 1.0, 0.3676, 1.0, 0.3587, 1.0, 0.3639, 0.5273, 0.4062, 0.4901, 6e-06, 1.0, 0.7073, 0.7256, 0.7748, 0.008917, 0.5412, 0.3588, 0.008851, 0.3676, 0.9987, 1.0, 1.0, 0.7256, 0.5402, 0.5273, 0.3639, 1.0, 0.7748, 0.4062, 1.0, 0.9921, 0.008351]): _vg.add([_i], _w, 'REPLACE')
_vg = ob_dudette_skirt.vertex_groups.new(name='Bip01_Neck')
for _i, _w in zip([93, 106, 148], [0.005809, 0.03662, 0.005814]): _vg.add([_i], _w, 'REPLACE')
_vg = ob_dudette_skirt.vertex_groups.new(name='Bip01_Head')
for _i, _w in zip([93, 94, 96, 98, 99, 104, 106, 147, 148, 149, 150, 151, 162, 166, 167], [0.8319, 0.3761, 0.0, 2.5e-05, 1.0, 1.0, 0.9634, 2.5e-05, 0.8319, 0.3761, 0.0, 0.001254, 0.007907, 1.0, 1.0]): _vg.add([_i], _w, 'REPLACE')
_vg = ob_dudette_skirt.vertex_groups.new(name='Bip01_HeadNub')
_vg = ob_dudette_skirt.vertex_groups.new(name='prop-head')
_vg = ob_dudette_skirt.vertex_groups.new(name='prop-head_extra')
_vg = ob_dudette_skirt.vertex_groups.new(name='head_dudet')
_vg = ob_dudette_skirt.vertex_groups.new(name='prop-helmet')
_vg = ob_dudette_skirt.vertex_groups.new(name='Bip01_R_Clavicle')
for _i, _w in zip([147, 148, 149, 150, 154, 155, 159, 164, 165], [0.6412, 0.1535, 0.6239, 0.6324, 0.2743, 0.4563, 0.2252, 0.3539, 0.603]): _vg.add([_i], _w, 'REPLACE')
_vg = ob_dudette_skirt.vertex_groups.new(name='Bip01_R_UpperArm')
for _i, _w in zip([154, 155, 163, 164, 165, 168, 169, 170, 171, 172, 173, 174, 175, 176, 177, 178, 179, 180], [7.5e-05, 0.003519, 1.0, 0.6461, 0.3887, 1.0, 1.0, 1.0, 1.0, 1.0, 0.9321, 0.5557, 1.0, 0.9358, 0.9821, 0.6994, 0.3341, 0.9169]): _vg.add([_i], _w, 'REPLACE')
_vg = ob_dudette_skirt.vertex_groups.new(name='Bip01_R_Forearm')
for _i, _w in zip([173, 174, 176, 177, 178, 179, 180, 181, 182, 183, 184, 185, 186, 187, 188, 189, 190, 191, 193], [0.06787, 0.4443, 0.06423, 0.01793, 0.3006, 0.6659, 0.08314, 1.0, 1.0, 1.0, 1.0, 1.0, 0.6441, 0.6071, 0.5145, 0.5242, 0.6346, 0.001524, 0.000289]): _vg.add([_i], _w, 'REPLACE')
_vg = ob_dudette_skirt.vertex_groups.new(name='Bip01_R_Hand')
for _i, _w in zip([186, 187, 188, 189, 190, 191, 192, 193, 194, 195, 196, 197, 198, 199], [0.3559, 0.3929, 0.4855, 0.4758, 0.3654, 0.9985, 1.0, 0.9997, 1.0, 1.0, 1.0, 1.0, 1.0, 1.0]): _vg.add([_i], _w, 'REPLACE')
_vg = ob_dudette_skirt.vertex_groups.new(name='Bip01_R_Finger0')
_vg = ob_dudette_skirt.vertex_groups.new(name='Bip01_R_Finger0Nub')
_vg = ob_dudette_skirt.vertex_groups.new(name='prop-r_hand')
_vg = ob_dudette_skirt.vertex_groups.new(name='prop-r_forearm')
_vg = ob_dudette_skirt.vertex_groups.new(name='prop-r_shoulder')
_vg = ob_dudette_skirt.vertex_groups.new(name='Bip01_L_Clavicle')
for _i, _w in zip([93, 94, 96, 98, 141, 142, 143, 144, 146], [0.1535, 0.6239, 0.6324, 0.6412, 0.2744, 0.2252, 0.3807, 0.6438, 0.4571]): _vg.add([_i], _w, 'REPLACE')
_vg = ob_dudette_skirt.vertex_groups.new(name='Bip01_L_UpperArm')
for _i, _w in zip([109, 110, 115, 117, 118, 119, 120, 121, 122, 123, 124, 125, 126, 141, 143, 144, 145, 146], [0.5534, 0.3119, 0.9216, 0.6993, 0.9816, 0.931, 0.8667, 1.0, 1.0, 1.0, 1.0, 1.0, 1.0, 2e-06, 0.6193, 0.3473, 1.0, 0.001735]): _vg.add([_i], _w, 'REPLACE')
_vg = ob_dudette_skirt.vertex_groups.new(name='Bip01_L_Forearm')
for _i, _w in zip([109, 110, 111, 112, 113, 114, 115, 116, 117, 118, 119, 120, 127, 129, 136, 137, 138, 139, 140], [0.4466, 0.6881, 1.0, 1.0, 1.0, 1.0, 0.07843, 1.0, 0.3007, 0.01844, 0.06904, 0.1333, 0.001522, 0.000289, 0.6071, 0.6441, 0.5242, 0.6345, 0.5145]): _vg.add([_i], _w, 'REPLACE')
_vg = ob_dudette_skirt.vertex_groups.new(name='Bip01_L_Hand')
for _i, _w in zip([127, 128, 129, 130, 131, 132, 133, 134, 135, 136, 137, 138, 139, 140], [0.9985, 1.0, 0.9997, 1.0, 1.0, 1.0, 1.0, 1.0, 1.0, 0.3929, 0.3559, 0.4758, 0.3655, 0.4855]): _vg.add([_i], _w, 'REPLACE')
_vg = ob_dudette_skirt.vertex_groups.new(name='Bip01_L_Finger0')
_vg = ob_dudette_skirt.vertex_groups.new(name='Bip01_L_Finger0Nub')
_vg = ob_dudette_skirt.vertex_groups.new(name='prop-shield')
_vg = ob_dudette_skirt.vertex_groups.new(name='prop-l_hand')
_vg = ob_dudette_skirt.vertex_groups.new(name='prop-l_forearm')
_vg = ob_dudette_skirt.vertex_groups.new(name='prop-l_shoulder')
_vg = ob_dudette_skirt.vertex_groups.new(name='prop-shoulders')
_vg = ob_dudette_skirt.vertex_groups.new(name='prop-back')
_vg = ob_dudette_skirt.vertex_groups.new(name='prop-chest')
_vg = ob_dudette_skirt.vertex_groups.new(name='Bip01_L_Thigh')
for _i, _w in zip([0, 1, 2, 3, 5, 8, 21, 22, 23, 24, 25, 26, 27, 28, 29, 30, 31, 32, 33, 34, 35, 36, 37, 38, 44, 45, 48, 59, 60], [0.0, 0.1167, 0.2991, 0.4253, 4e-06, 0.8081, 0.5862, 0.7003, 1.0, 1.0, 1.0, 1.0, 0.5541, 1.0, 0.5526, 1.0, 0.9977, 1.0, 0.6922, 0.4995, 0.093, 0.01238, 0.1136, 0.8543, 1.0, 0.01501, 0.4357, 1.0, 0.5541]): _vg.add([_i], _w, 'REPLACE')
_vg = ob_dudette_skirt.vertex_groups.new(name='Bip01_L_Calf')
for _i, _w in zip([29, 31, 33, 34, 35, 36, 37, 38, 39, 40, 41, 44, 45, 46, 47, 48, 55, 56], [0.4474, 0.002297, 0.3078, 0.5005, 0.907, 0.9876, 0.8864, 0.1457, 0.4806, 0.7884, 0.7898, 6.8e-05, 0.985, 0.4978, 0.4991, 0.5643, 0.002022, 0.000326]): _vg.add([_i], _w, 'REPLACE')
_vg = ob_dudette_skirt.vertex_groups.new(name='Bip01_L_Foot')
for _i, _w in zip([39, 40, 41, 42, 43, 46, 47, 49, 50, 51, 52, 53, 54, 55, 56, 57, 58], [0.5194, 0.2116, 0.2102, 1.0, 1.0, 0.5022, 0.5009, 1.0, 1.0, 1.0, 1.0, 1.0, 1.0, 0.998, 0.9997, 1.0, 1.0]): _vg.add([_i], _w, 'REPLACE')
_vg = ob_dudette_skirt.vertex_groups.new(name='Bip01_L_Toe0')
_vg = ob_dudette_skirt.vertex_groups.new(name='Bip01_L_Toe0Nub')
_vg = ob_dudette_skirt.vertex_groups.new(name='prop-l_leg')
_vg = ob_dudette_skirt.vertex_groups.new(name='Bip01_R_Thigh')
for _i, _w in zip([8, 9, 10, 11, 12, 14, 17, 18, 19, 20, 21, 22, 27, 60, 61, 62, 63, 64, 65, 66, 67, 68, 69, 70, 71, 72, 73, 74, 75], [0.1919, 0.0, 0.1167, 0.2991, 0.4253, 4e-06, 1.0, 1.0, 1.0, 1.0, 0.4138, 0.2997, 0.4459, 0.4459, 1.0, 1.0, 1.0, 1.0, 0.4026, 0.62, 0.9924, 0.9986, 0.4995, 0.01154, 0.093, 0.3045, 0.1022, 0.5239, 0.01501]): _vg.add([_i], _w, 'REPLACE')
_vg = ob_dudette_skirt.vertex_groups.new(name='Bip01_R_Calf')
for _i, _w in zip([65, 66, 67, 68, 69, 70, 71, 72, 73, 74, 75, 76, 77, 78, 79, 80, 81, 84, 85, 86, 92], [0.5974, 0.38, 0.007573, 0.001414, 0.5005, 0.9885, 0.907, 0.6955, 0.8978, 0.4761, 0.985, 0.4899, 0.4999, 0.7905, 0.7964, 0.4995, 0.0, 5e-05, 0.003729, 0.001128, 0.0]): _vg.add([_i], _w, 'REPLACE')
_vg = ob_dudette_skirt.vertex_groups.new(name='Bip01_R_Foot')
for _i, _w in zip([76, 77, 78, 79, 80, 81, 82, 83, 84, 85, 86, 87, 88, 89, 90, 91, 92], [0.5101, 0.5001, 0.2095, 0.2036, 0.5005, 1.0, 1.0, 1.0, 1.0, 0.9963, 0.9989, 1.0, 1.0, 1.0, 1.0, 1.0, 1.0]): _vg.add([_i], _w, 'REPLACE')
_vg = ob_dudette_skirt.vertex_groups.new(name='Bip01_R_Toe0')
_vg = ob_dudette_skirt.vertex_groups.new(name='Bip01_R_Toe0Nub')
_vg = ob_dudette_skirt.vertex_groups.new(name='prop-r_leg')
_vg = ob_dudette_skirt.vertex_groups.new(name='prop-l_hip')
_vg = ob_dudette_skirt.vertex_groups.new(name='prop-hip')
_vg = ob_dudette_skirt.vertex_groups.new(name='prop-r_hip')
_m = ob_dudette_skirt.modifiers.new('Armature', 'ARMATURE')
_m.object = ob_bip01

# ---- collection membership
col_collection_1.objects.link(ob_shield5b)
col_collection_1.objects.link(ob_shield4f)
col_collection_1.objects.link(ob_shield3b)
col_collection_1.objects.link(ob_shield2b)
col_collection_1.objects.link(ob_shield1b)
col_collection_1.objects.link(ob_shield5f)
col_collection_1.objects.link(ob_shield4b)
col_collection_1.objects.link(ob_shield3f)
col_collection_1.objects.link(ob_shield2f)
col_collection_1.objects.link(ob_shieldbup)
col_collection_1.objects.link(ob_bossbup)
col_collection_1.objects.link(ob_shield1f)
col_collection_1.objects.link(ob_bip01)
col_collection_1.objects.link(ob_dudette_skirt)

# ---- scene / render settings (as saved in the file)
scene.frame_start = 1; scene.frame_end = 250; scene.frame_set(1)
scene.render.engine = 'CYCLES'
scene.render.resolution_percentage = 50
scene.render.dither_intensity = 0.0
scene.cycles.use_denoising = False
scene.cycles.samples = 10
scene.cycles.sampling_pattern = 'TABULATED_SOBOL'
scene.cycles.light_sampling_threshold = 0.0
scene.cycles.use_adaptive_sampling = False
scene.cycles.use_light_tree = False
scene.cycles.blur_glossy = 0.0
scene.cycles.pixel_filter_type = 'GAUSSIAN'
scene.cycles.sample_clamp_indirect = 0.0
scene.view_settings.view_transform = 'Standard'
scene.unit_settings.scale_length = 0.425
bpy.context.view_layer.update()

# ---- added for rendering (the .blend has no active camera and no usable light): camera, sun
cam_auto = bpy.data.cameras.new('AutoCamera')
cam_auto.lens = 50.0
cam_auto.sensor_width = 36.0
cam_auto.clip_end = 1000.0
ob_auto_camera = bpy.data.objects.new('AutoCamera', cam_auto)
scene.collection.objects.link(ob_auto_camera)
ob_auto_camera.location = (7.77018, -9.28935, 7.10535)
ob_auto_camera.rotation_euler = (1.09748, -7.21219e-08, 0.694738)
scene.camera = ob_auto_camera
light_auto_sun = bpy.data.lights.new('AutoSun', 'SUN')
light_auto_sun.energy = 3.0
light_auto_sun.angle = 0.0523599
ob_auto_sun = bpy.data.objects.new('AutoSun', light_auto_sun)
scene.collection.objects.link(ob_auto_sun)
ob_auto_sun.rotation_euler = (0.872665, 0.174533, 0.523599)
bpy.context.view_layer.update()
